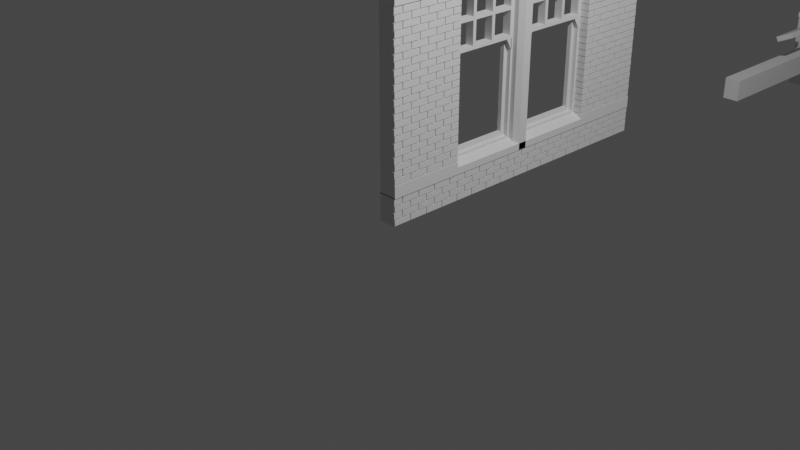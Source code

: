 # Source: askew.blend  (saved by Blender 2.81.16; exported with 4.5.12 LTS)
import bpy
from mathutils import Matrix  # noqa: F401  (used for matrix-valued properties, if any)

bpy.ops.wm.read_factory_settings(use_empty=True)
scene = bpy.context.scene
scene.name = 'Scene'

# ---- collections
col_collection = bpy.data.collections.new('Collection'); scene.collection.children.link(col_collection)

# ---- world
world_world = bpy.data.worlds.new('World'); scene.world = world_world
world_world.use_nodes = True; world_world.node_tree.nodes.clear()
_N = world_world.node_tree.nodes; _L = world_world.node_tree.links
n0 = _N.new('ShaderNodeOutputWorld'); n0.name = 'World Output'; n0.location = (300, 300)
n1 = _N.new('ShaderNodeBackground'); n1.name = 'Background'; n1.location = (10, 300)
n1.inputs[0].default_value = (0.05088, 0.05088, 0.05088, 1.0)
_L.new(n1.outputs[0], n0.inputs[0])
n0.is_active_output = True
world_world.color = (0.05088, 0.05088, 0.05088)
world_world.use_sun_shadow = False
world_world.sun_shadow_jitter_overblur = 0.0

# ---- cameras
cam_camera = bpy.data.cameras.new('Camera')
cam_camera.clip_end = 100.0
cam_camera.ortho_scale = 7.314

# ---- lights
light_light = bpy.data.lights.new('Light', 'POINT')
light_light.transmission_factor = 0.0
light_light.energy = 1000.0
light_light.shadow_soft_size = 0.1
light_light.shadow_maximum_resolution = 0.006
light_light.use_absolute_resolution = True

# ---- meshes
me_cube_001 = bpy.data.meshes.new('Cube.001')
me_cube_001.from_pydata([(-0.5, -0.5, -0.5), (-0.5, -0.5, 0.5), (-0.5, 0.5, -0.5), (-0.5, 0.5, 0.5), (0.5, -0.5, -0.5), (0.5, -0.5, 0.5), (0.5, 0.5, -0.5), (0.5, 0.5, 0.5)], [], [(0, 1, 3, 2), (2, 3, 7, 6), (6, 7, 5, 4), (4, 5, 1, 0), (2, 6, 4, 0), (7, 3, 1, 5)])
_uv = me_cube_001.uv_layers.new(name='UVMap')
_uv.uv.foreach_set('vector', [0.375, 0.0, 0.625, 0.0, 0.625, 0.25, 0.375, 0.25, 0.375, 0.25, 0.625, 0.25, 0.625, 0.5, 0.375, 0.5, 0.375, 0.5, 0.625, 0.5, 0.625, 0.75, 0.375, 0.75, 0.375, 0.75, 0.625, 0.75, 0.625, 1.0, 0.375, 1.0, 0.125, 0.5, 0.375, 0.5, 0.375, 0.75, 0.125, 0.75, 0.625, 0.5, 0.875, 0.5, 0.875, 0.75, 0.625, 0.75])
me_cube_001.use_remesh_fix_poles = True
me_cube_001.use_remesh_preserve_attributes = False
me_cube_001.use_mirror_vertex_groups = False
me_cube_001.update()
me_cube_002 = bpy.data.meshes.new('Cube.002')
me_cube_002.from_pydata([(-0.5, -0.5, -0.5), (-0.5, -0.5, 0.5), (-0.5, 0.5, -0.5), (-0.5, 0.5, 0.5), (0.5, -0.5, -0.5), (0.5, -0.5, 0.5), (0.5, 0.5, -0.5), (0.5, 0.5, 0.5)], [], [(0, 1, 3, 2), (2, 3, 7, 6), (6, 7, 5, 4), (4, 5, 1, 0), (2, 6, 4, 0), (7, 3, 1, 5)])
_uv = me_cube_002.uv_layers.new(name='UVMap')
_uv.uv.foreach_set('vector', [0.375, 0.0, 0.625, 0.0, 0.625, 0.25, 0.375, 0.25, 0.375, 0.25, 0.625, 0.25, 0.625, 0.5, 0.375, 0.5, 0.375, 0.5, 0.625, 0.5, 0.625, 0.75, 0.375, 0.75, 0.375, 0.75, 0.625, 0.75, 0.625, 1.0, 0.375, 1.0, 0.125, 0.5, 0.375, 0.5, 0.375, 0.75, 0.125, 0.75, 0.625, 0.5, 0.875, 0.5, 0.875, 0.75, 0.625, 0.75])
me_cube_002.use_remesh_fix_poles = True
me_cube_002.use_remesh_preserve_attributes = False
me_cube_002.use_mirror_vertex_groups = False
me_cube_002.update()
me_cube_003 = bpy.data.meshes.new('Cube.003')
me_cube_003.from_pydata([(-0.5, -0.5, -0.5), (-0.5, -0.5, 0.5), (-0.5, 0.5, -0.5), (-0.5, 0.5, 0.5), (0.5, -0.5, -0.5), (0.5, -0.5, 0.5), (0.5, 0.5, -0.5), (0.5, 0.5, 0.5)], [], [(0, 1, 3, 2), (2, 3, 7, 6), (6, 7, 5, 4), (4, 5, 1, 0), (2, 6, 4, 0), (7, 3, 1, 5)])
_uv = me_cube_003.uv_layers.new(name='UVMap')
_uv.uv.foreach_set('vector', [0.375, 0.0, 0.625, 0.0, 0.625, 0.25, 0.375, 0.25, 0.375, 0.25, 0.625, 0.25, 0.625, 0.5, 0.375, 0.5, 0.375, 0.5, 0.625, 0.5, 0.625, 0.75, 0.375, 0.75, 0.375, 0.75, 0.625, 0.75, 0.625, 1.0, 0.375, 1.0, 0.125, 0.5, 0.375, 0.5, 0.375, 0.75, 0.125, 0.75, 0.625, 0.5, 0.875, 0.5, 0.875, 0.75, 0.625, 0.75])
me_cube_003.use_remesh_fix_poles = True
me_cube_003.use_remesh_preserve_attributes = False
me_cube_003.use_mirror_vertex_groups = False
me_cube_003.update()
me_cube_004 = bpy.data.meshes.new('Cube.004')
me_cube_004.from_pydata([(-0.5, -0.5, -0.5), (-0.5, -0.5, 0.5), (-0.5, 0.5, -0.5), (-0.5, 0.5, 0.5), (0.5, -0.5, -0.5), (0.5, -0.5, 0.5), (0.5, 0.5, -0.5), (0.5, 0.5, 0.5)], [], [(0, 1, 3, 2), (2, 3, 7, 6), (6, 7, 5, 4), (4, 5, 1, 0), (2, 6, 4, 0), (7, 3, 1, 5)])
_uv = me_cube_004.uv_layers.new(name='UVMap')
_uv.uv.foreach_set('vector', [0.375, 0.0, 0.625, 0.0, 0.625, 0.25, 0.375, 0.25, 0.375, 0.25, 0.625, 0.25, 0.625, 0.5, 0.375, 0.5, 0.375, 0.5, 0.625, 0.5, 0.625, 0.75, 0.375, 0.75, 0.375, 0.75, 0.625, 0.75, 0.625, 1.0, 0.375, 1.0, 0.125, 0.5, 0.375, 0.5, 0.375, 0.75, 0.125, 0.75, 0.625, 0.5, 0.875, 0.5, 0.875, 0.75, 0.625, 0.75])
me_cube_004.use_remesh_fix_poles = True
me_cube_004.use_remesh_preserve_attributes = False
me_cube_004.use_mirror_vertex_groups = False
me_cube_004.update()
me_cube_005 = bpy.data.meshes.new('Cube.005')
me_cube_005.from_pydata([(-0.5, -0.5, -0.5), (-0.5, -0.5, 0.5), (-0.5, 0.5, -0.5), (-0.5, 0.5, 0.5), (0.5, -0.5, -0.5), (0.5, -0.5, 0.5), (0.5, 0.5, -0.5), (0.5, 0.5, 0.5)], [], [(0, 1, 3, 2), (2, 3, 7, 6), (6, 7, 5, 4), (4, 5, 1, 0), (2, 6, 4, 0), (7, 3, 1, 5)])
_uv = me_cube_005.uv_layers.new(name='UVMap')
_uv.uv.foreach_set('vector', [0.375, 0.0, 0.625, 0.0, 0.625, 0.25, 0.375, 0.25, 0.375, 0.25, 0.625, 0.25, 0.625, 0.5, 0.375, 0.5, 0.375, 0.5, 0.625, 0.5, 0.625, 0.75, 0.375, 0.75, 0.375, 0.75, 0.625, 0.75, 0.625, 1.0, 0.375, 1.0, 0.125, 0.5, 0.375, 0.5, 0.375, 0.75, 0.125, 0.75, 0.625, 0.5, 0.875, 0.5, 0.875, 0.75, 0.625, 0.75])
me_cube_005.use_remesh_fix_poles = True
me_cube_005.use_remesh_preserve_attributes = False
me_cube_005.use_mirror_vertex_groups = False
me_cube_005.update()
me_cube_007 = bpy.data.meshes.new('Cube.007')
me_cube_007.from_pydata([(-0.5, -0.5, -0.5), (-0.5, -0.5, 0.5), (-0.5, 0.5, -0.5), (-0.5, 0.5, 0.5), (0.5, -0.5, -0.5), (0.5, -0.5, 0.5), (0.5, 0.5, -0.5), (0.5, 0.5, 0.5)], [], [(0, 1, 3, 2), (2, 3, 7, 6), (6, 7, 5, 4), (4, 5, 1, 0), (2, 6, 4, 0), (7, 3, 1, 5)])
_uv = me_cube_007.uv_layers.new(name='UVMap')
_uv.uv.foreach_set('vector', [0.375, 0.0, 0.625, 0.0, 0.625, 0.25, 0.375, 0.25, 0.375, 0.25, 0.625, 0.25, 0.625, 0.5, 0.375, 0.5, 0.375, 0.5, 0.625, 0.5, 0.625, 0.75, 0.375, 0.75, 0.375, 0.75, 0.625, 0.75, 0.625, 1.0, 0.375, 1.0, 0.125, 0.5, 0.375, 0.5, 0.375, 0.75, 0.125, 0.75, 0.625, 0.5, 0.875, 0.5, 0.875, 0.75, 0.625, 0.75])
me_cube_007.use_remesh_fix_poles = True
me_cube_007.use_remesh_preserve_attributes = False
me_cube_007.use_mirror_vertex_groups = False
me_cube_007.update()
me_cube_008 = bpy.data.meshes.new('Cube.008')
me_cube_008.from_pydata([(-0.5, -0.5, -0.5), (-0.5, -0.5, 0.5), (-0.5, 0.5, -0.5), (-0.5, 0.5, 0.5), (0.5, -0.5, -0.5), (0.5, -0.5, 0.5), (0.5, 0.5, -0.5), (0.5, 0.5, 0.5)], [], [(0, 1, 3, 2), (2, 3, 7, 6), (6, 7, 5, 4), (4, 5, 1, 0), (2, 6, 4, 0), (7, 3, 1, 5)])
_uv = me_cube_008.uv_layers.new(name='UVMap')
_uv.uv.foreach_set('vector', [0.375, 0.0, 0.625, 0.0, 0.625, 0.25, 0.375, 0.25, 0.375, 0.25, 0.625, 0.25, 0.625, 0.5, 0.375, 0.5, 0.375, 0.5, 0.625, 0.5, 0.625, 0.75, 0.375, 0.75, 0.375, 0.75, 0.625, 0.75, 0.625, 1.0, 0.375, 1.0, 0.125, 0.5, 0.375, 0.5, 0.375, 0.75, 0.125, 0.75, 0.625, 0.5, 0.875, 0.5, 0.875, 0.75, 0.625, 0.75])
me_cube_008.use_remesh_fix_poles = True
me_cube_008.use_remesh_preserve_attributes = False
me_cube_008.use_mirror_vertex_groups = False
me_cube_008.update()
me_cube_012 = bpy.data.meshes.new('Cube.012')
me_cube_012.from_pydata([(-0.5, -0.5, -0.5), (-0.5, -0.5, 0.5), (-0.5, 0.5, -0.5), (-0.5, 0.5, 0.5), (0.5, -0.5, -0.5), (0.5, -0.5, 0.5), (0.5, 0.5, -0.5), (0.5, 0.5, 0.5)], [], [(0, 1, 3, 2), (2, 3, 7, 6), (6, 7, 5, 4), (4, 5, 1, 0), (2, 6, 4, 0), (7, 3, 1, 5)])
_uv = me_cube_012.uv_layers.new(name='UVMap')
_uv.uv.foreach_set('vector', [0.375, 0.0, 0.625, 0.0, 0.625, 0.25, 0.375, 0.25, 0.375, 0.25, 0.625, 0.25, 0.625, 0.5, 0.375, 0.5, 0.375, 0.5, 0.625, 0.5, 0.625, 0.75, 0.375, 0.75, 0.375, 0.75, 0.625, 0.75, 0.625, 1.0, 0.375, 1.0, 0.125, 0.5, 0.375, 0.5, 0.375, 0.75, 0.125, 0.75, 0.625, 0.5, 0.875, 0.5, 0.875, 0.75, 0.625, 0.75])
me_cube_012.use_remesh_fix_poles = True
me_cube_012.use_remesh_preserve_attributes = False
me_cube_012.use_mirror_vertex_groups = False
me_cube_012.update()
me_cube_015 = bpy.data.meshes.new('Cube.015')
me_cube_015.from_pydata([(-0.5, -0.5, -0.5), (-0.5, -0.5, 0.5), (-0.5, 0.5, -0.5), (-0.5, 0.5, 0.5), (0.5, -0.5, -0.5), (0.5, -0.5, 0.5), (0.5, 0.5, -0.5), (0.5, 0.5, 0.5)], [], [(0, 1, 3, 2), (2, 3, 7, 6), (6, 7, 5, 4), (4, 5, 1, 0), (2, 6, 4, 0), (7, 3, 1, 5)])
_uv = me_cube_015.uv_layers.new(name='UVMap')
_uv.uv.foreach_set('vector', [0.375, 0.0, 0.625, 0.0, 0.625, 0.25, 0.375, 0.25, 0.375, 0.25, 0.625, 0.25, 0.625, 0.5, 0.375, 0.5, 0.375, 0.5, 0.625, 0.5, 0.625, 0.75, 0.375, 0.75, 0.375, 0.75, 0.625, 0.75, 0.625, 1.0, 0.375, 1.0, 0.125, 0.5, 0.375, 0.5, 0.375, 0.75, 0.125, 0.75, 0.625, 0.5, 0.875, 0.5, 0.875, 0.75, 0.625, 0.75])
me_cube_015.use_remesh_fix_poles = True
me_cube_015.use_remesh_preserve_attributes = False
me_cube_015.use_mirror_vertex_groups = False
me_cube_015.update()
me_cube_017 = bpy.data.meshes.new('Cube.017')
me_cube_017.from_pydata([(-0.5, -0.5, -0.5), (-0.5, -0.5, 0.5), (-0.5, 0.5, -0.5), (-0.5, 0.5, 0.5), (0.5, -0.5, -0.5), (0.5, -0.5, 0.5), (0.5, 0.5, -0.5), (0.5, 0.5, 0.5), (-29.07, -0.5722, -0.5), (-29.07, -0.5722, 0.5), (-26.97, -0.5722, -0.5), (-26.97, -0.5722, 0.5), (-29.07, -1.523, -0.5), (-29.07, -1.523, 0.5), (-26.97, -1.523, -0.5), (-26.97, -1.523, 0.5), (-26.87, -0.5722, -0.5), (-26.87, -0.5722, 0.5), (-24.77, -0.5722, -0.5), (-24.77, -0.5722, 0.5), (-26.87, -1.523, -0.5), (-26.87, -1.523, 0.5), (-24.77, -1.523, -0.5), (-24.77, -1.523, 0.5), (-24.68, -0.5722, -0.5), (-24.68, -0.5722, 0.5), (-22.58, -0.5722, -0.5), (-22.58, -0.5722, 0.5), (-24.68, -1.523, -0.5), (-24.68, -1.523, 0.5), (-22.58, -1.523, -0.5), (-22.58, -1.523, 0.5), (-22.48, -0.5722, -0.5), (-22.48, -0.5722, 0.5), (-20.38, -0.5722, -0.5), (-20.38, -0.5722, 0.5), (-22.48, -1.523, -0.5), (-22.48, -1.523, 0.5), (-20.38, -1.523, -0.5), (-20.38, -1.523, 0.5), (-21.39, -1.528, 0.6538), (-21.39, -1.528, 1.654), (-21.39, 0.4662, 0.6538), (-21.39, 0.4662, 1.654), (-20.39, -1.528, 0.6538), (-20.39, -1.528, 1.654), (-20.39, 0.4662, 0.6538), (-20.39, 0.4662, 1.654), (-27.97, -0.5722, 0.6538), (-27.97, -0.5722, 1.654), (-25.87, -0.5722, 0.6538), (-25.87, -0.5722, 1.654), (-27.97, -1.523, 0.6538), (-27.97, -1.523, 1.654), (-25.87, -1.523, 0.6538), (-25.87, -1.523, 1.654), (-25.77, -0.5722, 0.6538), (-25.77, -0.5722, 1.654), (-23.68, -0.5722, 0.6538), (-23.68, -0.5722, 1.654), (-25.77, -1.523, 0.6538), (-25.77, -1.523, 1.654), (-23.68, -1.523, 0.6538), (-23.68, -1.523, 1.654), (-23.58, -0.5722, 0.6538), (-23.58, -0.5722, 1.654), (-21.48, -0.5722, 0.6538), (-21.48, -0.5722, 1.654), (-23.58, -1.523, 0.6538), (-23.58, -1.523, 1.654), (-21.48, -1.523, 0.6538), (-21.48, -1.523, 1.654), (-29.14, -0.5722, 0.6538), (-29.14, -0.5722, 1.654), (-28.09, -0.5722, 0.6538), (-28.09, -0.5722, 1.654), (-29.14, -1.523, 0.6538), (-29.14, -1.523, 1.654), (-28.09, -1.523, 0.6538), (-28.09, -1.523, 1.654), (-21.42, -0.5, -0.5), (-21.42, -0.5, 0.5), (-21.42, 0.5, -0.5), (-21.42, 0.5, 0.5), (-20.42, -0.5, -0.5), (-20.42, -0.5, 0.5), (-20.42, 0.5, -0.5), (-20.42, 0.5, 0.5), (-0.5166, -0.5722, -0.5), (-0.5166, -0.5722, 0.5), (1.581, -0.5722, -0.5), (1.581, -0.5722, 0.5), (-0.5166, -1.523, -0.5), (-0.5166, -1.523, 0.5), (1.581, -1.523, -0.5), (1.581, -1.523, 0.5), (1.679, -0.5722, -0.5), (1.679, -0.5722, 0.5), (3.776, -0.5722, -0.5), (3.776, -0.5722, 0.5), (1.679, -1.523, -0.5), (1.679, -1.523, 0.5), (3.776, -1.523, -0.5), (3.776, -1.523, 0.5), (3.874, -0.5722, -0.5), (3.874, -0.5722, 0.5), (5.971, -0.5722, -0.5), (5.971, -0.5722, 0.5), (3.874, -1.523, -0.5), (3.874, -1.523, 0.5), (5.971, -1.523, -0.5), (5.971, -1.523, 0.5), (6.069, -0.5722, -0.5), (6.069, -0.5722, 0.5), (8.166, -0.5722, -0.5), (8.166, -0.5722, 0.5), (6.069, -1.523, -0.5), (6.069, -1.523, 0.5), (8.166, -1.523, -0.5), (8.166, -1.523, 0.5), (-0.5209, -1.528, 0.6538), (-0.5209, -1.528, 1.654), (-0.5209, 0.4662, 0.6538), (-0.5209, 0.4662, 1.654), (0.4791, -1.528, 0.6538), (0.4791, -1.528, 1.654), (0.4791, 0.4662, 0.6538), (0.4791, 0.4662, 1.654), (0.5705, -0.5722, 0.6538), (0.5705, -0.5722, 1.654), (2.668, -0.5722, 0.6538), (2.668, -0.5722, 1.654), (0.5705, -1.523, 0.6538), (0.5705, -1.523, 1.654), (2.668, -1.523, 0.6538), (2.668, -1.523, 1.654), (2.766, -0.5722, 0.6538), (2.766, -0.5722, 1.654), (4.863, -0.5722, 0.6538), (4.863, -0.5722, 1.654), (2.766, -1.523, 0.6538), (2.766, -1.523, 1.654), (4.863, -1.523, 0.6538), (4.863, -1.523, 1.654), (4.961, -0.5722, 0.6538), (4.961, -0.5722, 1.654), (7.058, -0.5722, 0.6538), (7.058, -0.5722, 1.654), (4.961, -1.523, 0.6538), (4.961, -1.523, 1.654), (7.058, -1.523, 0.6538), (7.058, -1.523, 1.654), (7.144, -0.5722, 0.6538), (7.144, -0.5722, 1.654), (8.196, -0.5722, 0.6538), (8.196, -0.5722, 1.654), (7.144, -1.523, 0.6538), (7.144, -1.523, 1.654), (8.196, -1.523, 0.6538), (8.196, -1.523, 1.654)], [], [(0, 1, 3, 2), (2, 3, 7, 6), (6, 7, 5, 4), (4, 5, 1, 0), (2, 6, 4, 0), (7, 3, 1, 5), (8, 9, 11, 10), (10, 11, 15, 14), (14, 15, 13, 12), (12, 13, 9, 8), (10, 14, 12, 8), (15, 11, 9, 13), (16, 17, 19, 18), (18, 19, 23, 22), (22, 23, 21, 20), (20, 21, 17, 16), (18, 22, 20, 16), (23, 19, 17, 21), (24, 25, 27, 26), (26, 27, 31, 30), (30, 31, 29, 28), (28, 29, 25, 24), (26, 30, 28, 24), (31, 27, 25, 29), (32, 33, 35, 34), (34, 35, 39, 38), (38, 39, 37, 36), (36, 37, 33, 32), (34, 38, 36, 32), (39, 35, 33, 37), (40, 41, 43, 42), (42, 43, 47, 46), (46, 47, 45, 44), (44, 45, 41, 40), (42, 46, 44, 40), (47, 43, 41, 45), (48, 49, 51, 50), (50, 51, 55, 54), (54, 55, 53, 52), (52, 53, 49, 48), (50, 54, 52, 48), (55, 51, 49, 53), (56, 57, 59, 58), (58, 59, 63, 62), (62, 63, 61, 60), (60, 61, 57, 56), (58, 62, 60, 56), (63, 59, 57, 61), (64, 65, 67, 66), (66, 67, 71, 70), (70, 71, 69, 68), (68, 69, 65, 64), (66, 70, 68, 64), (71, 67, 65, 69), (72, 73, 75, 74), (74, 75, 79, 78), (78, 79, 77, 76), (76, 77, 73, 72), (74, 78, 76, 72), (79, 75, 73, 77), (80, 81, 83, 82), (82, 83, 87, 86), (86, 87, 85, 84), (84, 85, 81, 80), (82, 86, 84, 80), (87, 83, 81, 85), (88, 89, 91, 90), (90, 91, 95, 94), (94, 95, 93, 92), (92, 93, 89, 88), (90, 94, 92, 88), (95, 91, 89, 93), (96, 97, 99, 98), (98, 99, 103, 102), (102, 103, 101, 100), (100, 101, 97, 96), (98, 102, 100, 96), (103, 99, 97, 101), (104, 105, 107, 106), (106, 107, 111, 110), (110, 111, 109, 108), (108, 109, 105, 104), (106, 110, 108, 104), (111, 107, 105, 109), (112, 113, 115, 114), (114, 115, 119, 118), (118, 119, 117, 116), (116, 117, 113, 112), (114, 118, 116, 112), (119, 115, 113, 117), (120, 121, 123, 122), (122, 123, 127, 126), (126, 127, 125, 124), (124, 125, 121, 120), (122, 126, 124, 120), (127, 123, 121, 125), (128, 129, 131, 130), (130, 131, 135, 134), (134, 135, 133, 132), (132, 133, 129, 128), (130, 134, 132, 128), (135, 131, 129, 133), (136, 137, 139, 138), (138, 139, 143, 142), (142, 143, 141, 140), (140, 141, 137, 136), (138, 142, 140, 136), (143, 139, 137, 141), (144, 145, 147, 146), (146, 147, 151, 150), (150, 151, 149, 148), (148, 149, 145, 144), (146, 150, 148, 144), (151, 147, 145, 149), (152, 153, 155, 154), (154, 155, 159, 158), (158, 159, 157, 156), (156, 157, 153, 152), (154, 158, 156, 152), (159, 155, 153, 157)])
_uv = me_cube_017.uv_layers.new(name='UVMap')
_uv.uv.foreach_set('vector', [0.375, 0.0, 0.625, 0.0, 0.625, 0.25, 0.375, 0.25, 0.375, 0.25, 0.625, 0.25, 0.625, 0.5, 0.375, 0.5, 0.375, 0.5, 0.625, 0.5, 0.625, 0.75, 0.375, 0.75, 0.375, 0.75, 0.625, 0.75, 0.625, 1.0, 0.375, 1.0, 0.125, 0.5, 0.375, 0.5, 0.375, 0.75, 0.125, 0.75, 0.625, 0.5, 0.875, 0.5, 0.875, 0.75, 0.625, 0.75, 0.375, 0.0, 0.625, 0.0, 0.625, 0.25, 0.375, 0.25, 0.375, 0.25, 0.625, 0.25, 0.625, 0.5, 0.375, 0.5, 0.375, 0.5, 0.625, 0.5, 0.625, 0.75, 0.375, 0.75, 0.375, 0.75, 0.625, 0.75, 0.625, 1.0, 0.375, 1.0, 0.125, 0.5, 0.375, 0.5, 0.375, 0.75, 0.125, 0.75, 0.625, 0.5, 0.875, 0.5, 0.875, 0.75, 0.625, 0.75, 0.375, 0.0, 0.625, 0.0, 0.625, 0.25, 0.375, 0.25, 0.375, 0.25, 0.625, 0.25, 0.625, 0.5, 0.375, 0.5, 0.375, 0.5, 0.625, 0.5, 0.625, 0.75, 0.375, 0.75, 0.375, 0.75, 0.625, 0.75, 0.625, 1.0, 0.375, 1.0, 0.125, 0.5, 0.375, 0.5, 0.375, 0.75, 0.125, 0.75, 0.625, 0.5, 0.875, 0.5, 0.875, 0.75, 0.625, 0.75, 0.375, 0.0, 0.625, 0.0, 0.625, 0.25, 0.375, 0.25, 0.375, 0.25, 0.625, 0.25, 0.625, 0.5, 0.375, 0.5, 0.375, 0.5, 0.625, 0.5, 0.625, 0.75, 0.375, 0.75, 0.375, 0.75, 0.625, 0.75, 0.625, 1.0, 0.375, 1.0, 0.125, 0.5, 0.375, 0.5, 0.375, 0.75, 0.125, 0.75, 0.625, 0.5, 0.875, 0.5, 0.875, 0.75, 0.625, 0.75, 0.375, 0.0, 0.625, 0.0, 0.625, 0.25, 0.375, 0.25, 0.375, 0.25, 0.625, 0.25, 0.625, 0.5, 0.375, 0.5, 0.375, 0.5, 0.625, 0.5, 0.625, 0.75, 0.375, 0.75, 0.375, 0.75, 0.625, 0.75, 0.625, 1.0, 0.375, 1.0, 0.125, 0.5, 0.375, 0.5, 0.375, 0.75, 0.125, 0.75, 0.625, 0.5, 0.875, 0.5, 0.875, 0.75, 0.625, 0.75, 0.375, 0.0, 0.625, 0.0, 0.625, 0.25, 0.375, 0.25, 0.375, 0.25, 0.625, 0.25, 0.625, 0.5, 0.375, 0.5, 0.375, 0.5, 0.625, 0.5, 0.625, 0.75, 0.375, 0.75, 0.375, 0.75, 0.625, 0.75, 0.625, 1.0, 0.375, 1.0, 0.125, 0.5, 0.375, 0.5, 0.375, 0.75, 0.125, 0.75, 0.625, 0.5, 0.875, 0.5, 0.875, 0.75, 0.625, 0.75, 0.375, 0.0, 0.625, 0.0, 0.625, 0.25, 0.375, 0.25, 0.375, 0.25, 0.625, 0.25, 0.625, 0.5, 0.375, 0.5, 0.375, 0.5, 0.625, 0.5, 0.625, 0.75, 0.375, 0.75, 0.375, 0.75, 0.625, 0.75, 0.625, 1.0, 0.375, 1.0, 0.125, 0.5, 0.375, 0.5, 0.375, 0.75, 0.125, 0.75, 0.625, 0.5, 0.875, 0.5, 0.875, 0.75, 0.625, 0.75, 0.375, 0.0, 0.625, 0.0, 0.625, 0.25, 0.375, 0.25, 0.375, 0.25, 0.625, 0.25, 0.625, 0.5, 0.375, 0.5, 0.375, 0.5, 0.625, 0.5, 0.625, 0.75, 0.375, 0.75, 0.375, 0.75, 0.625, 0.75, 0.625, 1.0, 0.375, 1.0, 0.125, 0.5, 0.375, 0.5, 0.375, 0.75, 0.125, 0.75, 0.625, 0.5, 0.875, 0.5, 0.875, 0.75, 0.625, 0.75, 0.375, 0.0, 0.625, 0.0, 0.625, 0.25, 0.375, 0.25, 0.375, 0.25, 0.625, 0.25, 0.625, 0.5, 0.375, 0.5, 0.375, 0.5, 0.625, 0.5, 0.625, 0.75, 0.375, 0.75, 0.375, 0.75, 0.625, 0.75, 0.625, 1.0, 0.375, 1.0, 0.125, 0.5, 0.375, 0.5, 0.375, 0.75, 0.125, 0.75, 0.625, 0.5, 0.875, 0.5, 0.875, 0.75, 0.625, 0.75, 0.375, 0.0, 0.625, 0.0, 0.625, 0.25, 0.375, 0.25, 0.375, 0.25, 0.625, 0.25, 0.625, 0.5, 0.375, 0.5, 0.375, 0.5, 0.625, 0.5, 0.625, 0.75, 0.375, 0.75, 0.375, 0.75, 0.625, 0.75, 0.625, 1.0, 0.375, 1.0, 0.125, 0.5, 0.375, 0.5, 0.375, 0.75, 0.125, 0.75, 0.625, 0.5, 0.875, 0.5, 0.875, 0.75, 0.625, 0.75, 0.375, 0.0, 0.625, 0.0, 0.625, 0.25, 0.375, 0.25, 0.375, 0.25, 0.625, 0.25, 0.625, 0.5, 0.375, 0.5, 0.375, 0.5, 0.625, 0.5, 0.625, 0.75, 0.375, 0.75, 0.375, 0.75, 0.625, 0.75, 0.625, 1.0, 0.375, 1.0, 0.125, 0.5, 0.375, 0.5, 0.375, 0.75, 0.125, 0.75, 0.625, 0.5, 0.875, 0.5, 0.875, 0.75, 0.625, 0.75, 0.375, 0.0, 0.625, 0.0, 0.625, 0.25, 0.375, 0.25, 0.375, 0.25, 0.625, 0.25, 0.625, 0.5, 0.375, 0.5, 0.375, 0.5, 0.625, 0.5, 0.625, 0.75, 0.375, 0.75, 0.375, 0.75, 0.625, 0.75, 0.625, 1.0, 0.375, 1.0, 0.125, 0.5, 0.375, 0.5, 0.375, 0.75, 0.125, 0.75, 0.625, 0.5, 0.875, 0.5, 0.875, 0.75, 0.625, 0.75, 0.375, 0.0, 0.625, 0.0, 0.625, 0.25, 0.375, 0.25, 0.375, 0.25, 0.625, 0.25, 0.625, 0.5, 0.375, 0.5, 0.375, 0.5, 0.625, 0.5, 0.625, 0.75, 0.375, 0.75, 0.375, 0.75, 0.625, 0.75, 0.625, 1.0, 0.375, 1.0, 0.125, 0.5, 0.375, 0.5, 0.375, 0.75, 0.125, 0.75, 0.625, 0.5, 0.875, 0.5, 0.875, 0.75, 0.625, 0.75, 0.375, 0.0, 0.625, 0.0, 0.625, 0.25, 0.375, 0.25, 0.375, 0.25, 0.625, 0.25, 0.625, 0.5, 0.375, 0.5, 0.375, 0.5, 0.625, 0.5, 0.625, 0.75, 0.375, 0.75, 0.375, 0.75, 0.625, 0.75, 0.625, 1.0, 0.375, 1.0, 0.125, 0.5, 0.375, 0.5, 0.375, 0.75, 0.125, 0.75, 0.625, 0.5, 0.875, 0.5, 0.875, 0.75, 0.625, 0.75, 0.375, 0.0, 0.625, 0.0, 0.625, 0.25, 0.375, 0.25, 0.375, 0.25, 0.625, 0.25, 0.625, 0.5, 0.375, 0.5, 0.375, 0.5, 0.625, 0.5, 0.625, 0.75, 0.375, 0.75, 0.375, 0.75, 0.625, 0.75, 0.625, 1.0, 0.375, 1.0, 0.125, 0.5, 0.375, 0.5, 0.375, 0.75, 0.125, 0.75, 0.625, 0.5, 0.875, 0.5, 0.875, 0.75, 0.625, 0.75, 0.375, 0.0, 0.625, 0.0, 0.625, 0.25, 0.375, 0.25, 0.375, 0.25, 0.625, 0.25, 0.625, 0.5, 0.375, 0.5, 0.375, 0.5, 0.625, 0.5, 0.625, 0.75, 0.375, 0.75, 0.375, 0.75, 0.625, 0.75, 0.625, 1.0, 0.375, 1.0, 0.125, 0.5, 0.375, 0.5, 0.375, 0.75, 0.125, 0.75, 0.625, 0.5, 0.875, 0.5, 0.875, 0.75, 0.625, 0.75, 0.375, 0.0, 0.625, 0.0, 0.625, 0.25, 0.375, 0.25, 0.375, 0.25, 0.625, 0.25, 0.625, 0.5, 0.375, 0.5, 0.375, 0.5, 0.625, 0.5, 0.625, 0.75, 0.375, 0.75, 0.375, 0.75, 0.625, 0.75, 0.625, 1.0, 0.375, 1.0, 0.125, 0.5, 0.375, 0.5, 0.375, 0.75, 0.125, 0.75, 0.625, 0.5, 0.875, 0.5, 0.875, 0.75, 0.625, 0.75, 0.375, 0.0, 0.625, 0.0, 0.625, 0.25, 0.375, 0.25, 0.375, 0.25, 0.625, 0.25, 0.625, 0.5, 0.375, 0.5, 0.375, 0.5, 0.625, 0.5, 0.625, 0.75, 0.375, 0.75, 0.375, 0.75, 0.625, 0.75, 0.625, 1.0, 0.375, 1.0, 0.125, 0.5, 0.375, 0.5, 0.375, 0.75, 0.125, 0.75, 0.625, 0.5, 0.875, 0.5, 0.875, 0.75, 0.625, 0.75, 0.375, 0.0, 0.625, 0.0, 0.625, 0.25, 0.375, 0.25, 0.375, 0.25, 0.625, 0.25, 0.625, 0.5, 0.375, 0.5, 0.375, 0.5, 0.625, 0.5, 0.625, 0.75, 0.375, 0.75, 0.375, 0.75, 0.625, 0.75, 0.625, 1.0, 0.375, 1.0, 0.125, 0.5, 0.375, 0.5, 0.375, 0.75, 0.125, 0.75, 0.625, 0.5, 0.875, 0.5, 0.875, 0.75, 0.625, 0.75, 0.375, 0.0, 0.625, 0.0, 0.625, 0.25, 0.375, 0.25, 0.375, 0.25, 0.625, 0.25, 0.625, 0.5, 0.375, 0.5, 0.375, 0.5, 0.625, 0.5, 0.625, 0.75, 0.375, 0.75, 0.375, 0.75, 0.625, 0.75, 0.625, 1.0, 0.375, 1.0, 0.125, 0.5, 0.375, 0.5, 0.375, 0.75, 0.125, 0.75, 0.625, 0.5, 0.875, 0.5, 0.875, 0.75, 0.625, 0.75])
me_cube_017.use_remesh_fix_poles = True
me_cube_017.use_remesh_preserve_attributes = False
me_cube_017.use_mirror_vertex_groups = False
me_cube_017.update()
me_cube_021 = bpy.data.meshes.new('Cube.021')
me_cube_021.from_pydata([(-0.5, -0.5, -0.5), (-0.5, -0.5, 0.5), (-0.5, 0.5, -0.5), (-0.5, 0.5, 0.5), (0.5, -0.5, -0.5), (0.5, -0.5, 0.5), (0.5, 0.5, -0.5), (0.5, 0.5, 0.5)], [], [(0, 1, 3, 2), (2, 3, 7, 6), (6, 7, 5, 4), (4, 5, 1, 0), (2, 6, 4, 0), (7, 3, 1, 5)])
_uv = me_cube_021.uv_layers.new(name='UVMap')
_uv.uv.foreach_set('vector', [0.375, 0.0, 0.625, 0.0, 0.625, 0.25, 0.375, 0.25, 0.375, 0.25, 0.625, 0.25, 0.625, 0.5, 0.375, 0.5, 0.375, 0.5, 0.625, 0.5, 0.625, 0.75, 0.375, 0.75, 0.375, 0.75, 0.625, 0.75, 0.625, 1.0, 0.375, 1.0, 0.125, 0.5, 0.375, 0.5, 0.375, 0.75, 0.125, 0.75, 0.625, 0.5, 0.875, 0.5, 0.875, 0.75, 0.625, 0.75])
me_cube_021.use_remesh_fix_poles = True
me_cube_021.use_remesh_preserve_attributes = False
me_cube_021.use_mirror_vertex_groups = False
me_cube_021.update()
me_cube_022 = bpy.data.meshes.new('Cube.022')
me_cube_022.from_pydata([(-0.5, -0.5, -0.5), (-0.5, -0.5, 0.5), (-0.5, 0.5, -0.5), (-0.5, 0.5, 0.5), (0.5, -0.5, -0.5), (0.5, -0.5, 0.5), (0.5, 0.5, -0.5), (0.5, 0.5, 0.5)], [], [(0, 1, 3, 2), (2, 3, 7, 6), (6, 7, 5, 4), (4, 5, 1, 0), (2, 6, 4, 0), (7, 3, 1, 5)])
_uv = me_cube_022.uv_layers.new(name='UVMap')
_uv.uv.foreach_set('vector', [0.375, 0.0, 0.625, 0.0, 0.625, 0.25, 0.375, 0.25, 0.375, 0.25, 0.625, 0.25, 0.625, 0.5, 0.375, 0.5, 0.375, 0.5, 0.625, 0.5, 0.625, 0.75, 0.375, 0.75, 0.375, 0.75, 0.625, 0.75, 0.625, 1.0, 0.375, 1.0, 0.125, 0.5, 0.375, 0.5, 0.375, 0.75, 0.125, 0.75, 0.625, 0.5, 0.875, 0.5, 0.875, 0.75, 0.625, 0.75])
me_cube_022.use_remesh_fix_poles = True
me_cube_022.use_remesh_preserve_attributes = False
me_cube_022.use_mirror_vertex_groups = False
me_cube_022.update()
me_cube_023 = bpy.data.meshes.new('Cube.023')
me_cube_023.from_pydata([(-0.5, -0.5, -0.5), (-0.5, -0.5, 0.5), (-0.5, 0.5, -0.5), (-0.5, 0.5, 0.5), (0.5, -0.5, -0.5), (0.5, -0.5, 0.5), (0.5, 0.5, -0.5), (0.5, 0.5, 0.5), (0.5, -0.266, 0.06921), (-0.1016, -0.266, 0.5), (0.5, 0.266, 0.06921), (-0.1016, 0.266, 0.5), (0.5, -0.266, 0.5), (0.5, 0.266, 0.5)], [], [(0, 1, 3, 2), (2, 3, 7, 6), (6, 7, 13, 10, 8, 12, 5, 4), (4, 5, 1, 0), (2, 6, 4, 0), (7, 3, 1, 5, 12, 9, 11, 13), (11, 10, 13), (9, 8, 10, 11), (8, 9, 12)])
_uv = me_cube_023.uv_layers.new(name='UVMap')
_uv.uv.foreach_set('vector', [0.375, 0.0, 0.625, 0.0, 0.625, 0.25, 0.375, 0.25, 0.375, 0.25, 0.625, 0.25, 0.625, 0.5, 0.375, 0.5, 0.375, 0.5, 0.625, 0.5, 0.625, 0.5585, 0.5173, 0.5585, 0.5173, 0.6915, 0.625, 0.6915, 0.625, 0.75, 0.375, 0.75, 0.375, 0.75, 0.625, 0.75, 0.625, 1.0, 0.375, 1.0, 0.125, 0.5, 0.375, 0.5, 0.375, 0.75, 0.125, 0.75, 0.625, 0.5, 0.875, 0.5, 0.875, 0.75, 0.625, 0.75, 0.625, 0.6915, 0.7754, 0.6915, 0.7754, 0.5585, 0.625, 0.5585, 0.375, 0.2977, 0.375, 0.4533, 0.5658, 0.4255, 0.1727, 0.75, 0.3283, 0.75, 0.3283, 0.5, 0.1727, 0.5, 0.375, 0.7967, 0.375, 0.9523, 0.5658, 0.8245])
me_cube_023.use_remesh_fix_poles = True
me_cube_023.use_remesh_preserve_attributes = False
me_cube_023.use_mirror_vertex_groups = False
me_cube_023.update()
me_cube_024 = bpy.data.meshes.new('Cube.024')
me_cube_024.from_pydata([(-0.5, -0.5, -0.5), (-0.5, -0.5, 0.5), (-0.5, 0.5, -0.5), (-0.5, 0.5, 0.5), (0.5, -0.5, -0.5), (0.5, -0.5, 0.5), (0.5, 0.5, -0.5), (0.5, 0.5, 0.5)], [], [(0, 1, 3, 2), (2, 3, 7, 6), (6, 7, 5, 4), (4, 5, 1, 0), (2, 6, 4, 0), (7, 3, 1, 5)])
_uv = me_cube_024.uv_layers.new(name='UVMap')
_uv.uv.foreach_set('vector', [0.375, 0.0, 0.625, 0.0, 0.625, 0.25, 0.375, 0.25, 0.375, 0.25, 0.625, 0.25, 0.625, 0.5, 0.375, 0.5, 0.375, 0.5, 0.625, 0.5, 0.625, 0.75, 0.375, 0.75, 0.375, 0.75, 0.625, 0.75, 0.625, 1.0, 0.375, 1.0, 0.125, 0.5, 0.375, 0.5, 0.375, 0.75, 0.125, 0.75, 0.625, 0.5, 0.875, 0.5, 0.875, 0.75, 0.625, 0.75])
me_cube_024.use_remesh_fix_poles = True
me_cube_024.use_remesh_preserve_attributes = False
me_cube_024.use_mirror_vertex_groups = False
me_cube_024.update()
me_cube_025 = bpy.data.meshes.new('Cube.025')
me_cube_025.from_pydata([(-0.5, -0.5, -0.5), (-0.5, -0.5, 0.5), (-0.5, 0.5, -0.5), (-0.5, 0.5, 0.5), (0.5, -0.25, -0.5), (0.25, -0.5, -0.5), (0.25, -0.5, 0.5), (0.5, -0.25, 0.5), (0.25, 0.5, -0.5), (0.5, 0.25, -0.5), (0.5, 0.25, 0.5), (0.25, 0.5, 0.5)], [], [(0, 1, 3, 2), (9, 10, 7, 4), (5, 6, 1, 0), (10, 11, 3, 1, 6, 7), (6, 5, 4, 7), (2, 3, 11, 8), (10, 9, 8, 11), (2, 8, 9, 4, 5, 0)])
_uv = me_cube_025.uv_layers.new(name='UVMap')
_uv.uv.foreach_set('vector', [0.375, 0.0, 0.625, 0.0, 0.625, 0.25, 0.375, 0.25, 0.375, 0.5625, 0.625, 0.5625, 0.625, 0.6875, 0.375, 0.6875, 0.375, 0.8125, 0.625, 0.8125, 0.625, 1.0, 0.375, 1.0, 0.625, 0.5625, 0.6875, 0.5, 0.875, 0.5, 0.875, 0.75, 0.6875, 0.75, 0.625, 0.6875, 0.625, 0.8125, 0.375, 0.8125, 0.375, 0.6875, 0.625, 0.6875, 0.375, 0.25, 0.625, 0.25, 0.625, 0.4375, 0.375, 0.4375, 0.625, 0.5625, 0.375, 0.5625, 0.375, 0.4375, 0.625, 0.4375, 0.125, 0.5, 0.3125, 0.5, 0.375, 0.5625, 0.375, 0.6875, 0.3125, 0.75, 0.125, 0.75])
me_cube_025.use_remesh_fix_poles = True
me_cube_025.use_remesh_preserve_attributes = False
me_cube_025.use_mirror_vertex_groups = False
me_cube_025.update()
me_cube_026 = bpy.data.meshes.new('Cube.026')
me_cube_026.from_pydata([(-0.5, -0.5, -0.5), (-0.5, -0.5, 0.5), (-0.5, 0.5, -0.5), (-0.5, 0.5, 0.5), (0.5, -0.5, -0.5), (0.5, -0.5, 0.5), (0.5, 0.5, -0.5), (0.5, 0.5, 0.5), (0.5, -0.266, -0.353), (0.07481, -0.266, -0.5), (0.5, 0.266, -0.353), (0.07481, 0.266, -0.5), (0.5, -0.266, -0.5), (0.5, 0.266, -0.5)], [], [(0, 1, 3, 2), (2, 3, 7, 6), (6, 7, 5, 4, 12, 8, 10, 13), (4, 5, 1, 0), (2, 6, 13, 11, 9, 12, 4, 0), (7, 3, 1, 5), (10, 11, 13), (9, 8, 12), (8, 9, 11, 10)])
_uv = me_cube_026.uv_layers.new(name='UVMap')
_uv.uv.foreach_set('vector', [0.375, 0.0, 0.625, 0.0, 0.625, 0.25, 0.375, 0.25, 0.375, 0.25, 0.625, 0.25, 0.625, 0.5, 0.375, 0.5, 0.375, 0.5, 0.625, 0.5, 0.625, 0.75, 0.375, 0.75, 0.375, 0.6915, 0.4117, 0.6915, 0.4117, 0.5585, 0.375, 0.5585, 0.375, 0.75, 0.625, 0.75, 0.625, 1.0, 0.375, 1.0, 0.125, 0.5, 0.375, 0.5, 0.375, 0.5585, 0.2687, 0.5585, 0.2687, 0.6915, 0.375, 0.6915, 0.375, 0.75, 0.125, 0.75, 0.625, 0.5, 0.875, 0.5, 0.875, 0.75, 0.625, 0.75, 0.625, 0.4705, 0.625, 0.3605, 0.4902, 0.4508, 0.625, 0.8895, 0.625, 0.7795, 0.4902, 0.7992, 0.6545, 0.75, 0.7645, 0.75, 0.7645, 0.5, 0.6545, 0.5])
me_cube_026.use_remesh_fix_poles = True
me_cube_026.use_remesh_preserve_attributes = False
me_cube_026.use_mirror_vertex_groups = False
me_cube_026.update()
me_cube_027 = bpy.data.meshes.new('Cube.027')
me_cube_027.from_pydata([(-0.5, -0.5, -0.5), (-0.5, -0.5, 0.5), (-0.5, 0.5, -0.5), (-0.5, 0.5, 0.5), (0.5, -0.5, -0.5), (0.5, -0.5, 0.5), (0.5, 0.5, -0.5), (0.5, 0.5, 0.5)], [], [(0, 1, 3, 2), (2, 3, 7, 6), (6, 7, 5, 4), (4, 5, 1, 0), (2, 6, 4, 0), (7, 3, 1, 5)])
_uv = me_cube_027.uv_layers.new(name='UVMap')
_uv.uv.foreach_set('vector', [0.375, 0.0, 0.625, 0.0, 0.625, 0.25, 0.375, 0.25, 0.375, 0.25, 0.625, 0.25, 0.625, 0.5, 0.375, 0.5, 0.375, 0.5, 0.625, 0.5, 0.625, 0.75, 0.375, 0.75, 0.375, 0.75, 0.625, 0.75, 0.625, 1.0, 0.375, 1.0, 0.125, 0.5, 0.375, 0.5, 0.375, 0.75, 0.125, 0.75, 0.625, 0.5, 0.875, 0.5, 0.875, 0.75, 0.625, 0.75])
me_cube_027.use_remesh_fix_poles = True
me_cube_027.use_remesh_preserve_attributes = False
me_cube_027.use_mirror_vertex_groups = False
me_cube_027.update()
me_cube_030 = bpy.data.meshes.new('Cube.030')
me_cube_030.from_pydata([(-0.5, -0.5, -0.5), (-0.5, -0.5, 0.5), (-0.5, 0.5, -0.5), (-0.5, 0.5, 0.5), (0.5, -0.5, -0.5), (0.5, -0.5, 0.5), (0.5, 0.5, -0.5), (0.5, 0.5, 0.5)], [], [(0, 1, 3, 2), (2, 3, 7, 6), (6, 7, 5, 4), (4, 5, 1, 0), (2, 6, 4, 0), (7, 3, 1, 5)])
_uv = me_cube_030.uv_layers.new(name='UVMap')
_uv.uv.foreach_set('vector', [0.375, 0.0, 0.625, 0.0, 0.625, 0.25, 0.375, 0.25, 0.375, 0.25, 0.625, 0.25, 0.625, 0.5, 0.375, 0.5, 0.375, 0.5, 0.625, 0.5, 0.625, 0.75, 0.375, 0.75, 0.375, 0.75, 0.625, 0.75, 0.625, 1.0, 0.375, 1.0, 0.125, 0.5, 0.375, 0.5, 0.375, 0.75, 0.125, 0.75, 0.625, 0.5, 0.875, 0.5, 0.875, 0.75, 0.625, 0.75])
me_cube_030.use_remesh_fix_poles = True
me_cube_030.use_remesh_preserve_attributes = False
me_cube_030.use_mirror_vertex_groups = False
me_cube_030.update()
me_cube_032 = bpy.data.meshes.new('Cube.032')
me_cube_032.from_pydata([(-0.5, -0.5, -0.5), (-0.5, -0.5, 0.5), (-0.5, 0.5, -0.5), (-0.5, 0.5, 0.5), (0.5, -0.5, -0.5), (0.5, -0.5, 0.5), (0.5, 0.5, -0.5), (0.5, 0.5, 0.5)], [], [(0, 1, 3, 2), (2, 3, 7, 6), (6, 7, 5, 4), (4, 5, 1, 0), (2, 6, 4, 0), (7, 3, 1, 5)])
_uv = me_cube_032.uv_layers.new(name='UVMap')
_uv.uv.foreach_set('vector', [0.375, 0.0, 0.625, 0.0, 0.625, 0.25, 0.375, 0.25, 0.375, 0.25, 0.625, 0.25, 0.625, 0.5, 0.375, 0.5, 0.375, 0.5, 0.625, 0.5, 0.625, 0.75, 0.375, 0.75, 0.375, 0.75, 0.625, 0.75, 0.625, 1.0, 0.375, 1.0, 0.125, 0.5, 0.375, 0.5, 0.375, 0.75, 0.125, 0.75, 0.625, 0.5, 0.875, 0.5, 0.875, 0.75, 0.625, 0.75])
me_cube_032.use_remesh_fix_poles = True
me_cube_032.use_remesh_preserve_attributes = False
me_cube_032.use_mirror_vertex_groups = False
me_cube_032.update()
me_cube_033 = bpy.data.meshes.new('Cube.033')
me_cube_033.from_pydata([(-0.5, -0.5, -0.5), (-0.5, -0.5, 0.5), (-0.5, 0.5, -0.5), (-0.5, 0.5, 0.5), (0.5, -0.5, -0.5), (0.5, -0.5, 0.5), (0.5, 0.5, -0.5), (0.5, 0.5, 0.5)], [], [(0, 1, 3, 2), (2, 3, 7, 6), (6, 7, 5, 4), (4, 5, 1, 0), (2, 6, 4, 0), (7, 3, 1, 5)])
_uv = me_cube_033.uv_layers.new(name='UVMap')
_uv.uv.foreach_set('vector', [0.375, 0.0, 0.625, 0.0, 0.625, 0.25, 0.375, 0.25, 0.375, 0.25, 0.625, 0.25, 0.625, 0.5, 0.375, 0.5, 0.375, 0.5, 0.625, 0.5, 0.625, 0.75, 0.375, 0.75, 0.375, 0.75, 0.625, 0.75, 0.625, 1.0, 0.375, 1.0, 0.125, 0.5, 0.375, 0.5, 0.375, 0.75, 0.125, 0.75, 0.625, 0.5, 0.875, 0.5, 0.875, 0.75, 0.625, 0.75])
me_cube_033.use_remesh_fix_poles = True
me_cube_033.use_remesh_preserve_attributes = False
me_cube_033.use_mirror_vertex_groups = False
me_cube_033.update()
me_cube_034 = bpy.data.meshes.new('Cube.034')
me_cube_034.from_pydata([(-0.5, -0.5, -0.5), (-0.5, -0.5, 0.5), (-0.5, -0.3736, -0.5), (-0.5, 0.5, 0.5), (0.5, -0.5, -0.5), (0.5, -0.5, 0.5), (0.5, -0.3736, -0.5), (0.5, 0.5, 0.5), (1.5, 10.68, -8.758), (1.5, 10.68, 0.5387), (1.5, -0.6931, -8.758), (1.5, -0.6931, 0.5387), (0.5, 10.68, -8.758), (0.5, 10.68, 0.5387), (0.5, -0.6931, -8.758), (0.5, -0.6931, 0.5387), (0.5, 9.682, -8.247), (1.5, 9.682, -8.247), (0.5, 0.3069, -8.247), (1.5, 0.3069, -8.247), (0.5, 9.682, 0.5034), (1.5, 9.682, 0.5034), (0.5, 0.3069, 0.5034), (1.5, 0.3069, 0.5034), (1.5, 11.24, -9.79), (1.5, 11.24, 6.877), (1.5, -1.256, -9.79), (1.5, -1.256, 6.877), (-0.5, 11.24, -9.79), (-0.5, 11.24, 6.877), (-0.5, -1.256, -9.79), (-0.5, -1.256, 6.877), (-0.5, 10.31, -8.671), (1.5, 10.31, -8.671), (-0.5, -0.3181, -8.671), (1.5, -0.3181, -8.671), (-0.5, 10.31, 0.4959), (1.5, 10.31, 0.4959), (-0.5, -0.3181, 0.4959), (1.5, -0.3181, 0.4959), (1.5, 6.494, 0.8166), (-0.5, 6.494, 0.8166), (1.5, 3.494, 0.8166), (-0.5, 3.494, 0.8166), (1.5, 6.494, 3.067), (-0.5, 6.494, 3.067), (1.5, 3.494, 3.067), (-0.5, 3.494, 3.067), (-0.5, 6.494, 3.366), (1.5, 6.494, 3.366), (-0.5, 3.494, 3.366), (1.5, 3.494, 3.366), (-0.5, 6.494, 5.616), (1.5, 6.494, 4.541), (1.5, 6.494, 5.616), (-0.5, 3.494, 5.616), (1.5, 3.494, 5.616), (-0.5, 6.494, 4.541), (-0.5, 2.984, 3.366), (1.5, 2.984, 3.366), (-0.5, -0.01621, 3.366), (1.5, -0.01621, 3.366), (-0.5, 2.984, 5.616), (1.5, 2.984, 5.616), (-0.5, -0.01621, 5.616), (1.5, 0.4497, 5.616), (1.5, -0.01621, 5.616), (1.5, 0.3156, 5.616), (-0.5, 2.984, 3.744), (1.5, 2.984, 3.744), (1.5, 2.984, 3.476), (-0.5, 8.493, 3.366), (-0.5, 10.0, 3.366), (1.5, 10.0, 3.366), (-0.5, 7.005, 3.366), (1.5, 7.602, 3.366), (1.5, 7.005, 3.366), (-0.5, 10.0, 5.616), (-0.5, 10.0, 5.295), (1.5, 10.0, 5.616), (1.5, 7.005, 4.0), (-0.5, 8.681, 5.616), (-0.5, 7.005, 5.616), (1.5, 7.005, 5.616), (-0.5, 7.005, 4.792), (-0.5, 10.0, 0.8166), (1.5, 10.0, 0.8166), (1.5, 9.831, 0.8166), (-0.5, 7.005, 0.8166), (1.5, 7.005, 0.8166), (-0.5, 10.0, 3.067), (1.5, 10.0, 3.067), (-0.5, 7.005, 1.468), (-0.5, 8.258, 3.067), (-0.5, 7.005, 3.067), (1.5, 7.005, 3.067), (1.5, 7.884, 3.067), (1.5, 7.005, 2.722), (-0.5, 2.984, 0.8166), (1.5, 2.984, 0.8166), (-0.5, 0.1576, 0.8166), (-0.5, -0.01621, 0.8166), (1.5, -0.01621, 0.8166), (-0.5, 2.984, 3.067), (-0.5, 2.984, 2.722), (1.5, 2.984, 3.067), (-0.5, -0.01621, 3.067), (1.5, -0.01621, 3.067), (0.5, 10.49, -0.5), (0.5, 10.49, 0.5), (0.5, 10.36, -0.5), (0.5, 9.489, 0.5), (-0.5, 10.49, -0.5), (-0.5, 10.49, 0.5), (-0.5, 10.36, -0.5), (-0.5, 9.489, 0.5)], [], [(0, 1, 3, 2), (2, 3, 7, 6), (6, 7, 5, 4), (4, 5, 1, 0), (2, 6, 4, 0), (7, 3, 1, 5), (8, 9, 21, 17, 19, 10), (10, 11, 15, 14), (14, 15, 22, 18, 16, 12), (12, 13, 9, 8), (10, 14, 12, 8), (15, 11, 9, 13), (19, 18, 22, 23), (12, 16, 20, 22, 15, 13), (10, 19, 23, 21, 9, 11), (17, 16, 18, 19), (20, 21, 23, 22), (16, 17, 21, 20), (24, 25, 37, 33, 35, 26), (26, 27, 31, 30), (30, 31, 38, 34, 32, 28), (28, 29, 25, 24), (26, 30, 28, 24), (31, 27, 25, 29), (35, 34, 38, 39), (28, 32, 36, 38, 100, 98, 104, 47, 43, 41, 92, 88, 85, 90, 93, 71, 72, 78, 29), (26, 35, 39, 37, 87, 89, 97, 44, 40, 42, 46, 105, 99, 102, 27), (33, 32, 34, 35), (36, 37, 39, 38), (32, 33, 37, 36), (42, 43, 47, 46), (40, 41, 43, 42), (27, 67, 65), (45, 44, 46, 47), (41, 40, 44, 45), (29, 78, 77, 81), (51, 50, 55, 56), (51, 56, 54, 53, 80, 83, 79, 73, 75, 96, 91, 86, 37, 25, 27, 65, 63, 69), (49, 48, 50, 51), (52, 54, 56, 55), (48, 49, 53, 54, 52, 57), (57, 52, 55, 31, 29, 81, 82, 84), (61, 60, 64, 66), (69, 70, 46, 44, 97, 95, 96, 75, 76, 80, 53, 49, 51), (59, 58, 60, 61), (62, 63, 65, 67, 66, 64), (58, 59, 70, 69, 63, 62, 68), (50, 68, 62, 64, 31, 55), (76, 74, 84, 82, 83, 80), (84, 74, 71, 93, 94, 92, 41, 45, 47, 104, 103, 106, 101, 100, 38, 31, 64, 60, 58, 68, 50, 48, 57), (77, 79, 83, 82, 81), (72, 73, 79, 77, 78), (73, 72, 71, 74, 76, 75), (86, 87, 37), (89, 88, 92, 94, 95, 97), (90, 91, 96, 95, 94, 93), (85, 86, 91, 90), (86, 85, 88, 89, 87), (102, 101, 106, 107), (99, 98, 100, 101, 102), (27, 102, 107, 105, 46, 70, 59, 61, 66, 67), (103, 105, 107, 106), (98, 99, 105, 103, 104), (108, 109, 111, 110), (110, 111, 115, 114), (114, 115, 113, 112), (112, 113, 109, 108), (110, 114, 112, 108), (115, 111, 109, 113)])
_uv = me_cube_034.uv_layers.new(name='UVMap')
_uv.uv.foreach_set('vector', [0.375, 0.0, 0.625, 0.0, 0.625, 0.25, 0.375, 0.25, 0.375, 0.25, 0.625, 0.25, 0.625, 0.5, 0.375, 0.5, 0.375, 0.5, 0.625, 0.5, 0.625, 0.75, 0.375, 0.75, 0.375, 0.75, 0.625, 0.75, 0.625, 1.0, 0.375, 1.0, 0.125, 0.5, 0.375, 0.5, 0.375, 0.75, 0.125, 0.75, 0.625, 0.5, 0.875, 0.5, 0.875, 0.75, 0.625, 0.75, 0.375, 0.0, 0.625, 0.0, 0.6241, 0.02198, 0.3887, 0.02198, 0.3887, 0.228, 0.375, 0.25, 0.375, 0.25, 0.625, 0.25, 0.625, 0.5, 0.375, 0.5, 0.375, 0.5, 0.625, 0.5, 0.6241, 0.522, 0.3887, 0.522, 0.3887, 0.728, 0.375, 0.75, 0.375, 0.75, 0.625, 0.75, 0.625, 1.0, 0.375, 1.0, 0.125, 0.5, 0.375, 0.5, 0.375, 0.75, 0.125, 0.75, 0.625, 0.5, 0.875, 0.5, 0.875, 0.75, 0.625, 0.75, 0.375, 0.2547, 0.375, 0.3172, 0.625, 0.3172, 0.625, 0.2547, 0.375, 0.75, 0.3887, 0.728, 0.6241, 0.728, 0.6241, 0.522, 0.625, 0.5, 0.625, 0.75, 0.375, 0.25, 0.3887, 0.228, 0.6241, 0.228, 0.6241, 0.02198, 0.625, 0.0, 0.625, 0.25, 0.1297, 0.75, 0.1922, 0.75, 0.1922, 0.5, 0.1297, 0.5, 0.8078, 0.75, 0.8703, 0.75, 0.8703, 0.5, 0.8078, 0.5, 0.375, 0.9328, 0.375, 0.9953, 0.625, 0.9953, 0.625, 0.9328, 0.375, 0.0, 0.625, 0.0, 0.5293, 0.01875, 0.3918, 0.01875, 0.3918, 0.2313, 0.375, 0.25, 0.375, 0.25, 0.625, 0.25, 0.625, 0.5, 0.375, 0.5, 0.375, 0.5, 0.625, 0.5, 0.5293, 0.5187, 0.3918, 0.5188, 0.3918, 0.7313, 0.375, 0.75, 0.375, 0.75, 0.625, 0.75, 0.625, 1.0, 0.375, 1.0, 0.125, 0.5, 0.375, 0.5, 0.375, 0.75, 0.125, 0.75, 0.625, 0.5, 0.875, 0.5, 0.875, 0.75, 0.625, 0.75, 0.375, 0.3526, 0.375, 0.4151, 0.625, 0.4151, 0.625, 0.3526, 0.375, 0.75, 0.3918, 0.7313, 0.5293, 0.7312, 0.5293, 0.5187, 0.5341, 0.5283, 0.5341, 0.5848, 0.5627, 0.5848, 0.5679, 0.595, 0.5341, 0.595, 0.5341, 0.655, 0.5439, 0.6652, 0.5341, 0.6652, 0.5341, 0.7252, 0.5679, 0.7252, 0.5679, 0.6903, 0.5723, 0.695, 0.5723, 0.7252, 0.6013, 0.7252, 0.625, 0.75, 0.375, 0.25, 0.3918, 0.2313, 0.5293, 0.2312, 0.5293, 0.01875, 0.5341, 0.02826, 0.5341, 0.08479, 0.5627, 0.08479, 0.5679, 0.095, 0.5341, 0.095, 0.5341, 0.155, 0.5679, 0.155, 0.5679, 0.1652, 0.5341, 0.1652, 0.5341, 0.2252, 0.625, 0.25, 0.2276, 0.75, 0.2901, 0.75, 0.2901, 0.5, 0.2276, 0.5, 0.7099, 0.75, 0.7724, 0.75, 0.7724, 0.5, 0.7099, 0.5, 0.375, 0.8349, 0.375, 0.8974, 0.625, 0.8974, 0.625, 0.8349, 0.375, 0.3303, 0.375, 0.3928, 0.625, 0.3928, 0.625, 0.3303, 0.2053, 0.75, 0.2678, 0.75, 0.2678, 0.5, 0.2053, 0.5, 0.625, 0.25, 0.6061, 0.2186, 0.6061, 0.2159, 0.7322, 0.75, 0.7947, 0.75, 0.7947, 0.5, 0.7322, 0.5, 0.375, 0.8572, 0.375, 0.9197, 0.625, 0.9197, 0.625, 0.8572, 0.625, 0.75, 0.6013, 0.7252, 0.6061, 0.7252, 0.6061, 0.6987, 0.375, 0.3303, 0.375, 0.3928, 0.625, 0.3928, 0.625, 0.3303, 0.5723, 0.155, 0.6061, 0.155, 0.6061, 0.095, 0.59, 0.095, 0.5818, 0.08479, 0.6061, 0.08479, 0.6061, 0.02479, 0.5723, 0.02479, 0.5723, 0.07285, 0.5679, 0.0672, 0.5679, 0.02479, 0.5341, 0.02479, 0.5293, 0.01875, 0.625, 0.0, 0.625, 0.25, 0.6061, 0.2159, 0.6061, 0.1652, 0.578, 0.1652, 0.2053, 0.75, 0.2678, 0.75, 0.2678, 0.5, 0.2053, 0.5, 0.7322, 0.75, 0.7947, 0.75, 0.7947, 0.5, 0.7322, 0.5, 0.375, 0.8572, 0.375, 0.9197, 0.5056, 0.9197, 0.625, 0.9197, 0.625, 0.8572, 0.5056, 0.8572, 0.59, 0.655, 0.6061, 0.655, 0.6061, 0.595, 0.625, 0.5, 0.625, 0.75, 0.6061, 0.6987, 0.6061, 0.6652, 0.5937, 0.6652, 0.375, 0.3303, 0.375, 0.3928, 0.625, 0.3928, 0.625, 0.3303, 0.578, 0.1652, 0.574, 0.1652, 0.5679, 0.155, 0.5679, 0.095, 0.5627, 0.08479, 0.5679, 0.08479, 0.5679, 0.0672, 0.5723, 0.07285, 0.5723, 0.08479, 0.5818, 0.08479, 0.59, 0.095, 0.5723, 0.095, 0.5723, 0.155, 0.2053, 0.75, 0.2678, 0.75, 0.2678, 0.5, 0.2053, 0.5, 0.7322, 0.75, 0.7947, 0.75, 0.7947, 0.5388, 0.7947, 0.5277, 0.7947, 0.5, 0.7322, 0.5, 0.375, 0.8572, 0.375, 0.9197, 0.3872, 0.9197, 0.4169, 0.9197, 0.625, 0.9197, 0.625, 0.8572, 0.4169, 0.8572, 0.5723, 0.595, 0.578, 0.5848, 0.6061, 0.5848, 0.6061, 0.5248, 0.625, 0.5, 0.6061, 0.595, 0.375, 0.3303, 0.375, 0.3928, 0.5335, 0.3928, 0.625, 0.3928, 0.625, 0.3303, 0.4454, 0.3303, 0.5937, 0.6652, 0.5723, 0.6652, 0.5723, 0.695, 0.5679, 0.6903, 0.5679, 0.6652, 0.5439, 0.6652, 0.5341, 0.655, 0.5679, 0.655, 0.5679, 0.595, 0.5627, 0.5848, 0.5679, 0.5848, 0.5679, 0.5248, 0.5341, 0.5248, 0.5341, 0.5283, 0.5293, 0.5187, 0.625, 0.5, 0.6061, 0.5248, 0.5723, 0.5248, 0.5723, 0.5848, 0.578, 0.5848, 0.5723, 0.595, 0.5723, 0.655, 0.59, 0.655, 0.7322, 0.75, 0.7947, 0.75, 0.7947, 0.5, 0.7322, 0.5, 0.7322, 0.6397, 0.375, 0.8572, 0.375, 0.9197, 0.625, 0.9197, 0.625, 0.8572, 0.5893, 0.8572, 0.2053, 0.75, 0.2678, 0.75, 0.2678, 0.624, 0.2678, 0.5, 0.2053, 0.5, 0.2053, 0.5497, 0.5341, 0.02479, 0.5341, 0.02826, 0.5293, 0.01875, 0.375, 0.3303, 0.375, 0.3928, 0.4474, 0.3928, 0.625, 0.3928, 0.625, 0.3303, 0.5867, 0.3303, 0.7322, 0.75, 0.7947, 0.75, 0.7947, 0.5733, 0.7947, 0.5, 0.7322, 0.5, 0.7322, 0.6044, 0.375, 0.8572, 0.375, 0.9197, 0.625, 0.9197, 0.625, 0.8572, 0.2053, 0.75, 0.2678, 0.75, 0.2678, 0.5, 0.2053, 0.5, 0.2053, 0.7355, 0.375, 0.3303, 0.375, 0.3928, 0.625, 0.3928, 0.625, 0.3303, 0.2053, 0.75, 0.2678, 0.75, 0.2678, 0.5145, 0.2678, 0.5, 0.2053, 0.5, 0.625, 0.25, 0.5341, 0.2252, 0.5679, 0.2252, 0.5679, 0.1652, 0.5679, 0.155, 0.574, 0.1652, 0.5723, 0.1652, 0.5723, 0.2252, 0.6061, 0.2252, 0.6061, 0.2186, 0.7322, 0.75, 0.7947, 0.75, 0.7947, 0.5, 0.7322, 0.5, 0.375, 0.8572, 0.375, 0.9197, 0.625, 0.9197, 0.625, 0.8572, 0.5867, 0.8572, 0.375, 0.0, 0.625, 0.0, 0.625, 0.25, 0.375, 0.25, 0.375, 0.25, 0.625, 0.25, 0.625, 0.5, 0.375, 0.5, 0.375, 0.5, 0.625, 0.5, 0.625, 0.75, 0.375, 0.75, 0.375, 0.75, 0.625, 0.75, 0.625, 1.0, 0.375, 1.0, 0.125, 0.5, 0.375, 0.5, 0.375, 0.75, 0.125, 0.75, 0.625, 0.5, 0.875, 0.5, 0.875, 0.75, 0.625, 0.75])
me_cube_034.use_remesh_fix_poles = True
me_cube_034.use_remesh_preserve_attributes = False
me_cube_034.use_mirror_vertex_groups = False
me_cube_034.update()
me_cube_035 = bpy.data.meshes.new('Cube.035')
me_cube_035.from_pydata([(-0.5, -0.5, -0.5), (-0.5, -0.5, 0.5), (-0.5, -0.3736, -0.5), (-0.5, 0.5, 0.5), (0.5, -0.5, -0.5), (0.5, -0.5, 0.5), (0.5, -0.3736, -0.5), (0.5, 0.5, 0.5), (1.5, 10.68, -8.758), (1.5, 10.68, 0.5387), (1.5, -0.6931, -8.758), (1.5, -0.6931, 0.5387), (0.5, 10.68, -8.758), (0.5, 10.68, 0.5387), (0.5, -0.6931, -8.758), (0.5, -0.6931, 0.5387), (0.5, 9.682, -8.247), (1.5, 9.682, -8.247), (0.5, 0.3069, -8.247), (1.5, 0.3069, -8.247), (0.5, 9.682, 0.5034), (1.5, 9.682, 0.5034), (0.5, 0.3069, 0.5034), (1.5, 0.3069, 0.5034), (1.5, 11.24, -9.79), (1.5, 11.24, 6.877), (1.5, -1.256, -9.79), (1.5, -1.256, 6.877), (-0.5, 11.24, -9.79), (-0.5, 11.24, 6.877), (-0.5, -1.256, -9.79), (-0.5, -1.256, 6.877), (-0.5, 10.31, -8.671), (1.5, 10.31, -8.671), (-0.5, -0.3181, -8.671), (1.5, -0.3181, -8.671), (-0.5, 10.31, 0.4959), (1.5, 10.31, 0.4959), (-0.5, -0.3181, 0.4959), (1.5, -0.3181, 0.4959), (1.5, 6.494, 0.8166), (-0.5, 6.494, 0.8166), (1.5, 3.494, 0.8166), (-0.5, 3.494, 0.8166), (1.5, 6.494, 3.067), (-0.5, 6.494, 3.067), (1.5, 3.494, 3.067), (-0.5, 3.494, 3.067), (-0.5, 6.494, 3.366), (1.5, 6.494, 3.366), (-0.5, 3.494, 3.366), (1.5, 3.494, 3.366), (-0.5, 6.494, 5.616), (1.5, 6.494, 4.541), (1.5, 6.494, 5.616), (-0.5, 3.494, 5.616), (1.5, 3.494, 5.616), (-0.5, 6.494, 4.541), (-0.5, 2.984, 3.366), (1.5, 2.984, 3.366), (-0.5, -0.01621, 3.366), (1.5, -0.01621, 3.366), (-0.5, 2.984, 5.616), (1.5, 2.984, 5.616), (-0.5, -0.01621, 5.616), (1.5, 0.4497, 5.616), (1.5, -0.01621, 5.616), (1.5, 0.3156, 5.616), (-0.5, 2.984, 3.744), (1.5, 2.984, 3.744), (1.5, 2.984, 3.476), (-0.5, 8.493, 3.366), (-0.5, 10.0, 3.366), (1.5, 10.0, 3.366), (-0.5, 7.005, 3.366), (1.5, 7.602, 3.366), (1.5, 7.005, 3.366), (-0.5, 10.0, 5.616), (-0.5, 10.0, 5.295), (1.5, 10.0, 5.616), (1.5, 7.005, 4.0), (-0.5, 8.681, 5.616), (-0.5, 7.005, 5.616), (1.5, 7.005, 5.616), (-0.5, 7.005, 4.792), (-0.5, 10.0, 0.8166), (1.5, 10.0, 0.8166), (1.5, 9.831, 0.8166), (-0.5, 7.005, 0.8166), (1.5, 7.005, 0.8166), (-0.5, 10.0, 3.067), (1.5, 10.0, 3.067), (-0.5, 7.005, 1.468), (-0.5, 8.258, 3.067), (-0.5, 7.005, 3.067), (1.5, 7.005, 3.067), (1.5, 7.884, 3.067), (1.5, 7.005, 2.722), (-0.5, 2.984, 0.8166), (1.5, 2.984, 0.8166), (-0.5, 0.1576, 0.8166), (-0.5, -0.01621, 0.8166), (1.5, -0.01621, 0.8166), (-0.5, 2.984, 3.067), (-0.5, 2.984, 2.722), (1.5, 2.984, 3.067), (-0.5, -0.01621, 3.067), (1.5, -0.01621, 3.067), (0.5, 10.49, -0.5), (0.5, 10.49, 0.5), (0.5, 10.36, -0.5), (0.5, 9.489, 0.5), (-0.5, 10.49, -0.5), (-0.5, 10.49, 0.5), (-0.5, 10.36, -0.5), (-0.5, 9.489, 0.5)], [], [(0, 1, 3, 2), (2, 3, 7, 6), (6, 7, 5, 4), (4, 5, 1, 0), (2, 6, 4, 0), (7, 3, 1, 5), (8, 9, 21, 17, 19, 10), (10, 11, 15, 14), (14, 15, 22, 18, 16, 12), (12, 13, 9, 8), (10, 14, 12, 8), (15, 11, 9, 13), (19, 18, 22, 23), (12, 16, 20, 22, 15, 13), (10, 19, 23, 21, 9, 11), (17, 16, 18, 19), (20, 21, 23, 22), (16, 17, 21, 20), (24, 25, 37, 33, 35, 26), (26, 27, 31, 30), (30, 31, 38, 34, 32, 28), (28, 29, 25, 24), (26, 30, 28, 24), (31, 27, 25, 29), (35, 34, 38, 39), (28, 32, 36, 38, 100, 98, 104, 47, 43, 41, 92, 88, 85, 90, 93, 71, 72, 78, 29), (26, 35, 39, 37, 87, 89, 97, 44, 40, 42, 46, 105, 99, 102, 27), (33, 32, 34, 35), (36, 37, 39, 38), (32, 33, 37, 36), (42, 43, 47, 46), (40, 41, 43, 42), (27, 67, 65), (45, 44, 46, 47), (41, 40, 44, 45), (29, 78, 77, 81), (51, 50, 55, 56), (51, 56, 54, 53, 80, 83, 79, 73, 75, 96, 91, 86, 37, 25, 27, 65, 63, 69), (49, 48, 50, 51), (52, 54, 56, 55), (48, 49, 53, 54, 52, 57), (57, 52, 55, 31, 29, 81, 82, 84), (61, 60, 64, 66), (69, 70, 46, 44, 97, 95, 96, 75, 76, 80, 53, 49, 51), (59, 58, 60, 61), (62, 63, 65, 67, 66, 64), (58, 59, 70, 69, 63, 62, 68), (50, 68, 62, 64, 31, 55), (76, 74, 84, 82, 83, 80), (84, 74, 71, 93, 94, 92, 41, 45, 47, 104, 103, 106, 101, 100, 38, 31, 64, 60, 58, 68, 50, 48, 57), (77, 79, 83, 82, 81), (72, 73, 79, 77, 78), (73, 72, 71, 74, 76, 75), (86, 87, 37), (89, 88, 92, 94, 95, 97), (90, 91, 96, 95, 94, 93), (85, 86, 91, 90), (86, 85, 88, 89, 87), (102, 101, 106, 107), (99, 98, 100, 101, 102), (27, 102, 107, 105, 46, 70, 59, 61, 66, 67), (103, 105, 107, 106), (98, 99, 105, 103, 104), (108, 109, 111, 110), (110, 111, 115, 114), (114, 115, 113, 112), (112, 113, 109, 108), (110, 114, 112, 108), (115, 111, 109, 113)])
_uv = me_cube_035.uv_layers.new(name='UVMap')
_uv.uv.foreach_set('vector', [0.375, 0.0, 0.625, 0.0, 0.625, 0.25, 0.375, 0.25, 0.375, 0.25, 0.625, 0.25, 0.625, 0.5, 0.375, 0.5, 0.375, 0.5, 0.625, 0.5, 0.625, 0.75, 0.375, 0.75, 0.375, 0.75, 0.625, 0.75, 0.625, 1.0, 0.375, 1.0, 0.125, 0.5, 0.375, 0.5, 0.375, 0.75, 0.125, 0.75, 0.625, 0.5, 0.875, 0.5, 0.875, 0.75, 0.625, 0.75, 0.375, 0.0, 0.625, 0.0, 0.6241, 0.02198, 0.3887, 0.02198, 0.3887, 0.228, 0.375, 0.25, 0.375, 0.25, 0.625, 0.25, 0.625, 0.5, 0.375, 0.5, 0.375, 0.5, 0.625, 0.5, 0.6241, 0.522, 0.3887, 0.522, 0.3887, 0.728, 0.375, 0.75, 0.375, 0.75, 0.625, 0.75, 0.625, 1.0, 0.375, 1.0, 0.125, 0.5, 0.375, 0.5, 0.375, 0.75, 0.125, 0.75, 0.625, 0.5, 0.875, 0.5, 0.875, 0.75, 0.625, 0.75, 0.375, 0.2547, 0.375, 0.3172, 0.625, 0.3172, 0.625, 0.2547, 0.375, 0.75, 0.3887, 0.728, 0.6241, 0.728, 0.6241, 0.522, 0.625, 0.5, 0.625, 0.75, 0.375, 0.25, 0.3887, 0.228, 0.6241, 0.228, 0.6241, 0.02198, 0.625, 0.0, 0.625, 0.25, 0.1297, 0.75, 0.1922, 0.75, 0.1922, 0.5, 0.1297, 0.5, 0.8078, 0.75, 0.8703, 0.75, 0.8703, 0.5, 0.8078, 0.5, 0.375, 0.9328, 0.375, 0.9953, 0.625, 0.9953, 0.625, 0.9328, 0.375, 0.0, 0.625, 0.0, 0.5293, 0.01875, 0.3918, 0.01875, 0.3918, 0.2313, 0.375, 0.25, 0.375, 0.25, 0.625, 0.25, 0.625, 0.5, 0.375, 0.5, 0.375, 0.5, 0.625, 0.5, 0.5293, 0.5187, 0.3918, 0.5188, 0.3918, 0.7313, 0.375, 0.75, 0.375, 0.75, 0.625, 0.75, 0.625, 1.0, 0.375, 1.0, 0.125, 0.5, 0.375, 0.5, 0.375, 0.75, 0.125, 0.75, 0.625, 0.5, 0.875, 0.5, 0.875, 0.75, 0.625, 0.75, 0.375, 0.3526, 0.375, 0.4151, 0.625, 0.4151, 0.625, 0.3526, 0.375, 0.75, 0.3918, 0.7313, 0.5293, 0.7312, 0.5293, 0.5187, 0.5341, 0.5283, 0.5341, 0.5848, 0.5627, 0.5848, 0.5679, 0.595, 0.5341, 0.595, 0.5341, 0.655, 0.5439, 0.6652, 0.5341, 0.6652, 0.5341, 0.7252, 0.5679, 0.7252, 0.5679, 0.6903, 0.5723, 0.695, 0.5723, 0.7252, 0.6013, 0.7252, 0.625, 0.75, 0.375, 0.25, 0.3918, 0.2313, 0.5293, 0.2312, 0.5293, 0.01875, 0.5341, 0.02826, 0.5341, 0.08479, 0.5627, 0.08479, 0.5679, 0.095, 0.5341, 0.095, 0.5341, 0.155, 0.5679, 0.155, 0.5679, 0.1652, 0.5341, 0.1652, 0.5341, 0.2252, 0.625, 0.25, 0.2276, 0.75, 0.2901, 0.75, 0.2901, 0.5, 0.2276, 0.5, 0.7099, 0.75, 0.7724, 0.75, 0.7724, 0.5, 0.7099, 0.5, 0.375, 0.8349, 0.375, 0.8974, 0.625, 0.8974, 0.625, 0.8349, 0.375, 0.3303, 0.375, 0.3928, 0.625, 0.3928, 0.625, 0.3303, 0.2053, 0.75, 0.2678, 0.75, 0.2678, 0.5, 0.2053, 0.5, 0.625, 0.25, 0.6061, 0.2186, 0.6061, 0.2159, 0.7322, 0.75, 0.7947, 0.75, 0.7947, 0.5, 0.7322, 0.5, 0.375, 0.8572, 0.375, 0.9197, 0.625, 0.9197, 0.625, 0.8572, 0.625, 0.75, 0.6013, 0.7252, 0.6061, 0.7252, 0.6061, 0.6987, 0.375, 0.3303, 0.375, 0.3928, 0.625, 0.3928, 0.625, 0.3303, 0.5723, 0.155, 0.6061, 0.155, 0.6061, 0.095, 0.59, 0.095, 0.5818, 0.08479, 0.6061, 0.08479, 0.6061, 0.02479, 0.5723, 0.02479, 0.5723, 0.07285, 0.5679, 0.0672, 0.5679, 0.02479, 0.5341, 0.02479, 0.5293, 0.01875, 0.625, 0.0, 0.625, 0.25, 0.6061, 0.2159, 0.6061, 0.1652, 0.578, 0.1652, 0.2053, 0.75, 0.2678, 0.75, 0.2678, 0.5, 0.2053, 0.5, 0.7322, 0.75, 0.7947, 0.75, 0.7947, 0.5, 0.7322, 0.5, 0.375, 0.8572, 0.375, 0.9197, 0.5056, 0.9197, 0.625, 0.9197, 0.625, 0.8572, 0.5056, 0.8572, 0.59, 0.655, 0.6061, 0.655, 0.6061, 0.595, 0.625, 0.5, 0.625, 0.75, 0.6061, 0.6987, 0.6061, 0.6652, 0.5937, 0.6652, 0.375, 0.3303, 0.375, 0.3928, 0.625, 0.3928, 0.625, 0.3303, 0.578, 0.1652, 0.574, 0.1652, 0.5679, 0.155, 0.5679, 0.095, 0.5627, 0.08479, 0.5679, 0.08479, 0.5679, 0.0672, 0.5723, 0.07285, 0.5723, 0.08479, 0.5818, 0.08479, 0.59, 0.095, 0.5723, 0.095, 0.5723, 0.155, 0.2053, 0.75, 0.2678, 0.75, 0.2678, 0.5, 0.2053, 0.5, 0.7322, 0.75, 0.7947, 0.75, 0.7947, 0.5388, 0.7947, 0.5277, 0.7947, 0.5, 0.7322, 0.5, 0.375, 0.8572, 0.375, 0.9197, 0.3872, 0.9197, 0.4169, 0.9197, 0.625, 0.9197, 0.625, 0.8572, 0.4169, 0.8572, 0.5723, 0.595, 0.578, 0.5848, 0.6061, 0.5848, 0.6061, 0.5248, 0.625, 0.5, 0.6061, 0.595, 0.375, 0.3303, 0.375, 0.3928, 0.5335, 0.3928, 0.625, 0.3928, 0.625, 0.3303, 0.4454, 0.3303, 0.5937, 0.6652, 0.5723, 0.6652, 0.5723, 0.695, 0.5679, 0.6903, 0.5679, 0.6652, 0.5439, 0.6652, 0.5341, 0.655, 0.5679, 0.655, 0.5679, 0.595, 0.5627, 0.5848, 0.5679, 0.5848, 0.5679, 0.5248, 0.5341, 0.5248, 0.5341, 0.5283, 0.5293, 0.5187, 0.625, 0.5, 0.6061, 0.5248, 0.5723, 0.5248, 0.5723, 0.5848, 0.578, 0.5848, 0.5723, 0.595, 0.5723, 0.655, 0.59, 0.655, 0.7322, 0.75, 0.7947, 0.75, 0.7947, 0.5, 0.7322, 0.5, 0.7322, 0.6397, 0.375, 0.8572, 0.375, 0.9197, 0.625, 0.9197, 0.625, 0.8572, 0.5893, 0.8572, 0.2053, 0.75, 0.2678, 0.75, 0.2678, 0.624, 0.2678, 0.5, 0.2053, 0.5, 0.2053, 0.5497, 0.5341, 0.02479, 0.5341, 0.02826, 0.5293, 0.01875, 0.375, 0.3303, 0.375, 0.3928, 0.4474, 0.3928, 0.625, 0.3928, 0.625, 0.3303, 0.5867, 0.3303, 0.7322, 0.75, 0.7947, 0.75, 0.7947, 0.5733, 0.7947, 0.5, 0.7322, 0.5, 0.7322, 0.6044, 0.375, 0.8572, 0.375, 0.9197, 0.625, 0.9197, 0.625, 0.8572, 0.2053, 0.75, 0.2678, 0.75, 0.2678, 0.5, 0.2053, 0.5, 0.2053, 0.7355, 0.375, 0.3303, 0.375, 0.3928, 0.625, 0.3928, 0.625, 0.3303, 0.2053, 0.75, 0.2678, 0.75, 0.2678, 0.5145, 0.2678, 0.5, 0.2053, 0.5, 0.625, 0.25, 0.5341, 0.2252, 0.5679, 0.2252, 0.5679, 0.1652, 0.5679, 0.155, 0.574, 0.1652, 0.5723, 0.1652, 0.5723, 0.2252, 0.6061, 0.2252, 0.6061, 0.2186, 0.7322, 0.75, 0.7947, 0.75, 0.7947, 0.5, 0.7322, 0.5, 0.375, 0.8572, 0.375, 0.9197, 0.625, 0.9197, 0.625, 0.8572, 0.5867, 0.8572, 0.375, 0.0, 0.625, 0.0, 0.625, 0.25, 0.375, 0.25, 0.375, 0.25, 0.625, 0.25, 0.625, 0.5, 0.375, 0.5, 0.375, 0.5, 0.625, 0.5, 0.625, 0.75, 0.375, 0.75, 0.375, 0.75, 0.625, 0.75, 0.625, 1.0, 0.375, 1.0, 0.125, 0.5, 0.375, 0.5, 0.375, 0.75, 0.125, 0.75, 0.625, 0.5, 0.875, 0.5, 0.875, 0.75, 0.625, 0.75])
me_cube_035.use_remesh_fix_poles = True
me_cube_035.use_remesh_preserve_attributes = False
me_cube_035.use_mirror_vertex_groups = False
me_cube_035.update()
me_cube_036 = bpy.data.meshes.new('Cube.036')
me_cube_036.from_pydata([(-0.5, -0.5, -0.5), (-0.5, -0.5, 0.5), (-0.5, 0.5, -0.5), (-0.5, 0.5, 0.5), (0.5, -0.5, -0.5), (0.5, -0.5, 0.5), (0.5, 0.5, -0.5), (0.5, 0.5, 0.5)], [], [(0, 1, 3, 2), (2, 3, 7, 6), (6, 7, 5, 4), (4, 5, 1, 0), (2, 6, 4, 0), (7, 3, 1, 5)])
_uv = me_cube_036.uv_layers.new(name='UVMap')
_uv.uv.foreach_set('vector', [0.375, 0.0, 0.625, 0.0, 0.625, 0.25, 0.375, 0.25, 0.375, 0.25, 0.625, 0.25, 0.625, 0.5, 0.375, 0.5, 0.375, 0.5, 0.625, 0.5, 0.625, 0.75, 0.375, 0.75, 0.375, 0.75, 0.625, 0.75, 0.625, 1.0, 0.375, 1.0, 0.125, 0.5, 0.375, 0.5, 0.375, 0.75, 0.125, 0.75, 0.625, 0.5, 0.875, 0.5, 0.875, 0.75, 0.625, 0.75])
me_cube_036.use_remesh_fix_poles = True
me_cube_036.use_remesh_preserve_attributes = False
me_cube_036.use_mirror_vertex_groups = False
me_cube_036.update()
me_cube_037 = bpy.data.meshes.new('Cube.037')
me_cube_037.from_pydata([(-0.5, -0.5, -0.5), (-0.5, -0.5, 0.5), (-0.5, 0.5, -0.5), (-0.5, 0.5, 0.5), (0.5, -0.5, -0.5), (0.5, -0.5, 0.5), (0.5, 0.5, -0.5), (0.5, 0.5, 0.5)], [], [(0, 1, 3, 2), (2, 3, 7, 6), (6, 7, 5, 4), (4, 5, 1, 0), (2, 6, 4, 0), (7, 3, 1, 5)])
_uv = me_cube_037.uv_layers.new(name='UVMap')
_uv.uv.foreach_set('vector', [0.375, 0.0, 0.625, 0.0, 0.625, 0.25, 0.375, 0.25, 0.375, 0.25, 0.625, 0.25, 0.625, 0.5, 0.375, 0.5, 0.375, 0.5, 0.625, 0.5, 0.625, 0.75, 0.375, 0.75, 0.375, 0.75, 0.625, 0.75, 0.625, 1.0, 0.375, 1.0, 0.125, 0.5, 0.375, 0.5, 0.375, 0.75, 0.125, 0.75, 0.625, 0.5, 0.875, 0.5, 0.875, 0.75, 0.625, 0.75])
me_cube_037.use_remesh_fix_poles = True
me_cube_037.use_remesh_preserve_attributes = False
me_cube_037.use_mirror_vertex_groups = False
me_cube_037.update()
me_cube_038 = bpy.data.meshes.new('Cube.038')
me_cube_038.from_pydata([(-0.5, -0.5, -0.5), (-0.5, -0.5, 0.5), (-0.5, 0.5, -0.5), (-0.5, 0.5, 0.5), (0.5, -0.5, -0.5), (0.5, -0.5, 0.5), (0.5, 0.5, -0.5), (0.5, 0.5, 0.5)], [], [(0, 1, 3, 2), (2, 3, 7, 6), (6, 7, 5, 4), (4, 5, 1, 0), (2, 6, 4, 0), (7, 3, 1, 5)])
_uv = me_cube_038.uv_layers.new(name='UVMap')
_uv.uv.foreach_set('vector', [0.375, 0.0, 0.625, 0.0, 0.625, 0.25, 0.375, 0.25, 0.375, 0.25, 0.625, 0.25, 0.625, 0.5, 0.375, 0.5, 0.375, 0.5, 0.625, 0.5, 0.625, 0.75, 0.375, 0.75, 0.375, 0.75, 0.625, 0.75, 0.625, 1.0, 0.375, 1.0, 0.125, 0.5, 0.375, 0.5, 0.375, 0.75, 0.125, 0.75, 0.625, 0.5, 0.875, 0.5, 0.875, 0.75, 0.625, 0.75])
me_cube_038.use_remesh_fix_poles = True
me_cube_038.use_remesh_preserve_attributes = False
me_cube_038.use_mirror_vertex_groups = False
me_cube_038.update()
me_cube_000 = bpy.data.meshes.new('Cube.000')
me_cube_000.from_pydata([(-0.5, -0.5, -0.5), (-0.5, -0.5, 0.5), (-0.5, 0.5, -0.5), (-0.5, 0.5, 0.5), (0.5, -0.5, -0.5), (0.5, -0.5, 0.5), (0.5, 0.5, -0.5), (0.5, 0.5, 0.5)], [], [(0, 1, 3, 2), (2, 3, 7, 6), (6, 7, 5, 4), (4, 5, 1, 0), (2, 6, 4, 0), (7, 3, 1, 5)])
_uv = me_cube_000.uv_layers.new(name='UVMap')
_uv.uv.foreach_set('vector', [0.375, 0.0, 0.625, 0.0, 0.625, 0.25, 0.375, 0.25, 0.375, 0.25, 0.625, 0.25, 0.625, 0.5, 0.375, 0.5, 0.375, 0.5, 0.625, 0.5, 0.625, 0.75, 0.375, 0.75, 0.375, 0.75, 0.625, 0.75, 0.625, 1.0, 0.375, 1.0, 0.125, 0.5, 0.375, 0.5, 0.375, 0.75, 0.125, 0.75, 0.625, 0.5, 0.875, 0.5, 0.875, 0.75, 0.625, 0.75])
me_cube_000.use_remesh_fix_poles = True
me_cube_000.use_remesh_preserve_attributes = False
me_cube_000.use_mirror_vertex_groups = False
me_cube_000.update()

# ---- objects
ob_light = bpy.data.objects.new('Light', light_light)
ob_camera = bpy.data.objects.new('Camera', cam_camera)
ob_cube_001 = bpy.data.objects.new('Cube.001', me_cube_001)
ob_cube_002 = bpy.data.objects.new('Cube.002', me_cube_002)
ob_cube_003 = bpy.data.objects.new('Cube.003', me_cube_003)
ob_cube_004 = bpy.data.objects.new('Cube.004', me_cube_004)
ob_cube_005 = bpy.data.objects.new('Cube.005', me_cube_005)
ob_cube_007 = bpy.data.objects.new('Cube.007', me_cube_007)
ob_cube_008 = bpy.data.objects.new('Cube.008', me_cube_008)
ob_cube_011 = bpy.data.objects.new('Cube.011', me_cube_012)
ob_cube_014 = bpy.data.objects.new('Cube.014', me_cube_015)
ob_cube_016 = bpy.data.objects.new('Cube.016', me_cube_017)
ob_cube_009 = bpy.data.objects.new('Cube.009', me_cube_021)
ob_cube_020 = bpy.data.objects.new('Cube.020', me_cube_022)
ob_cube_000 = bpy.data.objects.new('Cube.000', me_cube_023)
ob_cube_006 = bpy.data.objects.new('Cube.006', me_cube_024)
ob_cube_010 = bpy.data.objects.new('Cube.010', me_cube_025)
ob_cube_012 = bpy.data.objects.new('Cube.012', me_cube_026)
ob_cube_013 = bpy.data.objects.new('Cube.013', me_cube_027)
ob_cube_017 = bpy.data.objects.new('Cube.017', me_cube_030)
ob_cube_019 = bpy.data.objects.new('Cube.019', me_cube_032)
ob_cube_021 = bpy.data.objects.new('Cube.021', me_cube_033)
ob_cube_022 = bpy.data.objects.new('Cube.022', me_cube_034)
ob_cube_015 = bpy.data.objects.new('Cube.015', me_cube_035)
ob_cube_018 = bpy.data.objects.new('Cube.018', me_cube_036)
ob_cube_023 = bpy.data.objects.new('Cube.023', me_cube_037)
ob_cube_024 = bpy.data.objects.new('Cube.024', me_cube_038)
ob_cube_025 = bpy.data.objects.new('Cube.025', me_cube_000)

# ---- transforms, parenting, visibility, modifiers, constraints
ob_light.location = (4.076, 1.005, 5.904)
ob_light.rotation_euler = (0.6503, 0.05522, 1.866)
ob_light.lock_rotations_4d = False
ob_light.empty_display_type = 'ARROWS'
ob_light.color = (0.0, 0.0, 0.0, 0.0)
ob_light.lineart.crease_threshold = 0.0
ob_camera.location = (7.359, -6.926, 4.958)
ob_camera.rotation_euler = (1.109, 0.0, 0.8149)
ob_camera.lock_rotations_4d = False
ob_camera.empty_display_type = 'ARROWS'
ob_camera.color = (0.0, 0.0, 0.0, 0.0)
ob_camera.display_type = 'WIRE'
ob_camera.lineart.crease_threshold = 0.0
ob_cube_001.location = (0.0, 0.0, 0.0)
ob_cube_001.scale = (0.1025, 0.215, 0.065)
ob_cube_001.lineart.crease_threshold = 0.0
_m = ob_cube_001.modifiers.new('Array', 'ARRAY')
_m.count = 17
_m.constant_offset_displace = (0.0, 1.04, 0.0)
_m.relative_offset_displace = (0.0, 1.047, 0.0)
ob_cube_002.location = (0.0, 0.1125, 0.075)
ob_cube_002.scale = (0.1025, 0.215, 0.065)
ob_cube_002.lineart.crease_threshold = 0.0
_m = ob_cube_002.modifiers.new('Array', 'ARRAY')
_m.count = 16
_m.constant_offset_displace = (0.0, 0.0, 0.0)
_m.relative_offset_displace = (0.0, 1.047, 0.0)
ob_cube_003.location = (0.0, 0.0, 0.15)
ob_cube_003.scale = (0.1025, 0.215, 0.065)
ob_cube_003.lineart.crease_threshold = 0.0
_m = ob_cube_003.modifiers.new('Array', 'ARRAY')
_m.count = 17
_m.constant_offset_displace = (0.0, 0.0, 0.0)
_m.relative_offset_displace = (0.0, 1.047, 0.0)
ob_cube_004.location = (0.0, 0.1125, 0.225)
ob_cube_004.scale = (0.1025, 0.215, 0.065)
ob_cube_004.lineart.crease_threshold = 0.0
_m = ob_cube_004.modifiers.new('Array', 'ARRAY')
_m.count = 16
_m.constant_offset_displace = (0.0, 0.0, 0.0)
_m.relative_offset_displace = (0.0, 1.047, 0.0)
ob_cube_005.location = (0.0, 8.134, -0.2366)
ob_cube_005.scale = (0.1025, 0.215, 0.065)
ob_cube_005.lineart.crease_threshold = 0.0
ob_cube_007.location = (33.81, 35.59, -22.95)
ob_cube_007.rotation_euler = (0.0, 0.0, 1.571)
ob_cube_007.scale = (0.1025, 0.215, 0.065)
ob_cube_007.lineart.crease_threshold = 0.0
ob_cube_008.location = (0.0, -0.06122, 0.225)
ob_cube_008.scale = (0.1025, 0.1078, 0.065)
ob_cube_008.lineart.crease_threshold = 0.0
ob_cube_011.location = (0.0, -0.06122, 0.075)
ob_cube_011.scale = (0.1025, 0.1078, 0.065)
ob_cube_011.lineart.crease_threshold = 0.0
ob_cube_014.location = (0.0, 7.942, 0.58)
ob_cube_014.scale = (0.1025, 0.1078, 0.065)
ob_cube_014.lineart.crease_threshold = 0.0
ob_cube_016.location = (-0.1129, 2.872, 0.45)
ob_cube_016.rotation_euler = (0.0, 0.0, 1.571)
ob_cube_016.scale = (0.1025, 0.1078, 0.065)
ob_cube_016.lineart.crease_threshold = 0.0
_m = ob_cube_016.modifiers.new('Array', 'ARRAY')
_m.count = 12
_m.constant_offset_displace = (0.0, 0.0, 0.0)
_m.relative_offset_displace = (0.0, 0.0, 1.07)
ob_cube_009.location = (0.0, 3.658, 0.225)
ob_cube_009.scale = (0.1025, 0.1078, 0.065)
ob_cube_009.lineart.crease_threshold = 0.0
ob_cube_020.location = (0.0, 3.658, 0.075)
ob_cube_020.scale = (0.1025, 0.1078, 0.065)
ob_cube_020.lineart.crease_threshold = 0.0
ob_cube_000.location = (-0.05, 1.8, 0.3388)
ob_cube_000.scale = (0.215, 3.823, 0.14)
ob_cube_000.lineart.crease_threshold = 0.0
ob_cube_006.location = (0.09652, 8.301, 0.3958)
ob_cube_006.rotation_euler = (0.0, -0.4363, 0.0)
ob_cube_006.scale = (0.2293, 2.034, 0.07163)
ob_cube_006.lineart.crease_threshold = 0.0
ob_cube_010.location = (-0.05, 1.8, 1.287)
ob_cube_010.scale = (0.215, 0.215, 2.033)
ob_cube_010.lineart.crease_threshold = 0.0
ob_cube_012.location = (-0.05, 1.8, 2.364)
ob_cube_012.scale = (0.215, 3.823, 0.29)
ob_cube_012.lineart.crease_threshold = 0.0
ob_cube_013.location = (-0.05, 8.216, -0.1651)
ob_cube_013.scale = (0.215, 3.823, 0.29)
ob_cube_013.lineart.crease_threshold = 0.0
ob_cube_017.location = (-0.5205, 9.43, -0.3323)
ob_cube_017.scale = (0.2, 0.75, 1.05)
ob_cube_017.lineart.crease_threshold = 0.0
ob_cube_019.location = (-0.1272, 9.634, 0.7138)
ob_cube_019.scale = (0.2, 0.24, 0.27)
ob_cube_019.lineart.crease_threshold = 0.0
ob_cube_021.location = (0.2402, 9.973, 0.4078)
ob_cube_021.scale = (0.2, 0.24, 0.27)
ob_cube_021.lineart.crease_threshold = 0.0
ob_cube_022.location = (-0.08, 1.638, 1.466)
ob_cube_022.rotation_euler = (0.0, 0.0, 3.142)
ob_cube_022.scale = (0.05, 0.08, 0.12)
ob_cube_022.lineart.crease_threshold = 0.0
ob_cube_015.location = (-0.08, 2.76, 1.466)
ob_cube_015.rotation_euler = (0.0, 0.0, 3.142)
ob_cube_015.scale = (0.05, 0.08, 0.12)
ob_cube_015.lineart.crease_threshold = 0.0
ob_cube_018.location = (-0.06, 1.8, 0.1171)
ob_cube_018.scale = (0.195, 3.823, 0.32)
ob_cube_018.lineart.crease_threshold = 0.0
ob_cube_023.location = (-0.06, 0.3297, 1.286)
ob_cube_023.scale = (0.195, 0.8794, 2.1)
ob_cube_023.lineart.crease_threshold = 0.0
ob_cube_024.location = (-0.06, 3.272, 1.286)
ob_cube_024.scale = (0.195, 0.8794, 2.1)
ob_cube_024.lineart.crease_threshold = 0.0
ob_cube_025.location = (0.0, 11.27, -1.263)
ob_cube_025.scale = (0.1025, 0.215, 0.065)
ob_cube_025.lineart.crease_threshold = 0.0
_m = ob_cube_025.modifiers.new('Array', 'ARRAY')
_m.constant_offset_displace = (0.0, 0.0, 0.0)

# ---- collection membership
col_collection.objects.link(ob_light)
col_collection.objects.link(ob_camera)
col_collection.objects.link(ob_cube_001)
col_collection.objects.link(ob_cube_002)
col_collection.objects.link(ob_cube_003)
col_collection.objects.link(ob_cube_004)
col_collection.objects.link(ob_cube_005)
col_collection.objects.link(ob_cube_007)
col_collection.objects.link(ob_cube_008)
col_collection.objects.link(ob_cube_011)
col_collection.objects.link(ob_cube_014)
col_collection.objects.link(ob_cube_016)
col_collection.objects.link(ob_cube_009)
col_collection.objects.link(ob_cube_020)
col_collection.objects.link(ob_cube_000)
col_collection.objects.link(ob_cube_006)
col_collection.objects.link(ob_cube_010)
col_collection.objects.link(ob_cube_012)
col_collection.objects.link(ob_cube_013)
col_collection.objects.link(ob_cube_017)
col_collection.objects.link(ob_cube_019)
col_collection.objects.link(ob_cube_021)
col_collection.objects.link(ob_cube_022)
col_collection.objects.link(ob_cube_015)
col_collection.objects.link(ob_cube_018)
col_collection.objects.link(ob_cube_023)
col_collection.objects.link(ob_cube_024)
col_collection.objects.link(ob_cube_025)

# ---- scene / render settings (as saved in the file)
scene.camera = ob_camera
scene.frame_start = 1; scene.frame_end = 250; scene.frame_set(1)
scene.render.engine = 'BLENDER_EEVEE_NEXT'
scene.cycles.use_denoising = False
scene.cycles.samples = 128
scene.cycles.sampling_pattern = 'TABULATED_SOBOL'
scene.cycles.use_adaptive_sampling = False
scene.cycles.use_light_tree = False
scene.view_settings.view_transform = 'Filmic'
bpy.context.view_layer.update()
